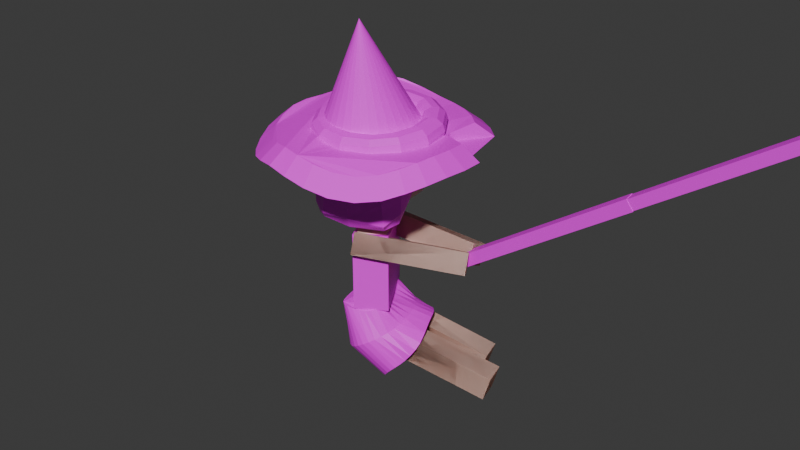 # Source: fisher.blend  (saved by Blender 4.4.32; exported with 4.5.12 LTS)
import bpy
from mathutils import Matrix  # noqa: F401  (used for matrix-valued properties, if any)

bpy.ops.wm.read_factory_settings(use_empty=True)
scene = bpy.context.scene
scene.name = 'Scene'

# ---- collections
col_collection = bpy.data.collections.new('Collection'); scene.collection.children.link(col_collection)
col_body = bpy.data.collections.new('body'); scene.collection.children.link(col_body)
col_fishing_rod = bpy.data.collections.new('fishing_rod'); scene.collection.children.link(col_fishing_rod)
col_clothes = bpy.data.collections.new('clothes'); scene.collection.children.link(col_clothes)
col_hat = bpy.data.collections.new('hat'); col_clothes.children.link(col_hat)

# ---- images (referenced by path relative to the original .blend; pixels are not part of the script)
import os
ASSET_DIR = os.environ.get("B2B_ASSET_DIR", "")  # directory of the original .blend (textures are referenced by path, not embedded)
HERE = os.path.dirname(os.path.abspath(__file__))  # packed textures are extracted next to this script under _unpacked/

def load_image(name, relpath, width, height, colorspace="sRGB"):
    """Load a texture the original file referenced (path relative to the .blend, or extracted next to this script)."""
    p = next((c for c in (os.path.join(HERE, relpath), os.path.join(ASSET_DIR, relpath)) if relpath and os.path.exists(c)), "")
    if p:
        img = bpy.data.images.load(p, check_existing=True)
        img.name = name
    else:  # same state as the original file: an image datablock whose file is absent (Cycles renders it pink)
        img = bpy.data.images.new(name, width, height)
        img.source = "FILE"
        img.filepath = "//" + (relpath or name)
    img.colorspace_settings.name = colorspace
    return img
img_brownhair_jpg = load_image('brownHair.jpg', 'brownHair.jpg', 1024, 1024, 'sRGB')
img_woodtex_jpeg = load_image('woodTex.jpeg', 'woodTex.jpeg', 1024, 1024, 'sRGB')
img_greencloth_jpg = load_image('greenCloth.jpg', 'greenCloth.jpg', 1024, 1024, 'sRGB')
img_browncloth_jpg = load_image('brownCloth.jpg', 'brownCloth.jpg', 1024, 1024, 'sRGB')

# ---- materials (node trees are filled in below, after node groups)
mat_skin = bpy.data.materials.new('skin')
mat_brownhair = bpy.data.materials.new('brownHair')
mat_wood = bpy.data.materials.new('wood')
mat_greencloth = bpy.data.materials.new('greenCloth')
mat_browncloth = bpy.data.materials.new('brownCloth')

# ---- material node trees
mat_skin.use_nodes = True; mat_skin.node_tree.nodes.clear()
_N = mat_skin.node_tree.nodes; _L = mat_skin.node_tree.links
n0 = _N.new('ShaderNodeBsdfPrincipled'); n0.name = 'Principled BSDF'; n0.location = (10, 300)
n0.inputs[0].default_value = (0.8469, 0.5972, 0.5089, 1.0)
n1 = _N.new('ShaderNodeOutputMaterial'); n1.name = 'Material Output'; n1.location = (300, 300)
_L.new(n0.outputs[0], n1.inputs[0])
n1.is_active_output = True
mat_brownhair.use_nodes = True; mat_brownhair.node_tree.nodes.clear()
_N = mat_brownhair.node_tree.nodes; _L = mat_brownhair.node_tree.links
n0 = _N.new('ShaderNodeBsdfPrincipled'); n0.name = 'Principled BSDF'; n0.location = (10, 300)
n1 = _N.new('ShaderNodeOutputMaterial'); n1.name = 'Material Output'; n1.location = (300, 300)
n2 = _N.new('ShaderNodeTexImage'); n2.name = 'Image Texture'; n2.location = (-280, 275)
n2.image = img_brownhair_jpg
_L.new(n0.outputs[0], n1.inputs[0])
_L.new(n2.outputs[0], n0.inputs[0])
n1.is_active_output = True
mat_wood.use_nodes = True; mat_wood.node_tree.nodes.clear()
_N = mat_wood.node_tree.nodes; _L = mat_wood.node_tree.links
n0 = _N.new('ShaderNodeBsdfPrincipled'); n0.name = 'Principled BSDF'; n0.location = (10, 300)
n1 = _N.new('ShaderNodeOutputMaterial'); n1.name = 'Material Output'; n1.location = (300, 300)
n2 = _N.new('ShaderNodeTexImage'); n2.name = 'Image Texture'; n2.location = (-280, 275)
n2.image = img_woodtex_jpeg
_L.new(n0.outputs[0], n1.inputs[0])
_L.new(n2.outputs[0], n0.inputs[0])
n1.is_active_output = True
mat_greencloth.use_nodes = True; mat_greencloth.node_tree.nodes.clear()
_N = mat_greencloth.node_tree.nodes; _L = mat_greencloth.node_tree.links
n0 = _N.new('ShaderNodeBsdfPrincipled'); n0.name = 'Principled BSDF'; n0.location = (10, 300)
n1 = _N.new('ShaderNodeOutputMaterial'); n1.name = 'Material Output'; n1.location = (300, 300)
n2 = _N.new('ShaderNodeTexImage'); n2.name = 'Image Texture'; n2.location = (-280, 275)
n2.image = img_greencloth_jpg
_L.new(n0.outputs[0], n1.inputs[0])
_L.new(n2.outputs[0], n0.inputs[0])
n1.is_active_output = True
mat_browncloth.use_nodes = True; mat_browncloth.node_tree.nodes.clear()
_N = mat_browncloth.node_tree.nodes; _L = mat_browncloth.node_tree.links
n0 = _N.new('ShaderNodeBsdfPrincipled'); n0.name = 'Principled BSDF'; n0.location = (10, 300)
n1 = _N.new('ShaderNodeOutputMaterial'); n1.name = 'Material Output'; n1.location = (300, 300)
n2 = _N.new('ShaderNodeTexImage'); n2.name = 'Image Texture'; n2.location = (-280, 275)
n2.image = img_browncloth_jpg
_L.new(n0.outputs[0], n1.inputs[0])
_L.new(n2.outputs[0], n0.inputs[0])
n1.is_active_output = True

# ---- world
world_world = bpy.data.worlds.new('World'); scene.world = world_world
world_world.use_nodes = True; world_world.node_tree.nodes.clear()
_N = world_world.node_tree.nodes; _L = world_world.node_tree.links
n0 = _N.new('ShaderNodeOutputWorld'); n0.name = 'World Output'; n0.location = (300, 300)
n1 = _N.new('ShaderNodeBackground'); n1.name = 'Background'; n1.location = (10, 300)
n1.inputs[0].default_value = (0.05088, 0.05088, 0.05088, 1.0)
_L.new(n1.outputs[0], n0.inputs[0])
n0.is_active_output = True
world_world.color = (0.05088, 0.05088, 0.05088)
world_world.sun_shadow_jitter_overblur = 0.0

# ---- cameras
cam_camera = bpy.data.cameras.new('Camera')
cam_camera.clip_end = 100.0
cam_camera.ortho_scale = 7.314

# ---- meshes
me_cube_025 = bpy.data.meshes.new('Cube.025')
me_cube_025.from_pydata([(-1.0, -1.0, -1.0), (-1.0, -1.0, 1.0), (-1.0, 1.0, -1.0), (-1.0, 1.0, 1.0), (1.0, -1.0, -1.0), (1.0, -1.0, 1.0), (1.0, 1.0, -1.0), (1.0, 1.0, 1.0)], [], [(0, 1, 3, 2), (2, 3, 7, 6), (6, 7, 5, 4), (4, 5, 1, 0), (2, 6, 4, 0), (7, 3, 1, 5)])
_uv = me_cube_025.uv_layers.new(name='UVMap')
_uv.uv.foreach_set('vector', [0.375, 0.0, 0.625, 0.0, 0.625, 0.25, 0.375, 0.25, 0.375, 0.25, 0.625, 0.25, 0.625, 0.5, 0.375, 0.5, 0.375, 0.5, 0.625, 0.5, 0.625, 0.75, 0.375, 0.75, 0.375, 0.75, 0.625, 0.75, 0.625, 1.0, 0.375, 1.0, 0.125, 0.5, 0.375, 0.5, 0.375, 0.75, 0.125, 0.75, 0.625, 0.5, 0.875, 0.5, 0.875, 0.75, 0.625, 0.75])
me_cube_025.materials.append(mat_skin)
me_cube_025.update()
me_cube_030 = bpy.data.meshes.new('Cube.030')
me_cube_030.from_pydata([(-1.0, -1.0, -1.0), (-1.0, -1.0, 1.0), (-1.0, 1.0, -1.0), (-1.0, 1.0, 1.0), (1.0, -1.0, -1.0), (1.0, -1.0, 1.0), (1.0, 1.0, -1.0), (1.0, 1.0, 1.0)], [], [(0, 1, 3, 2), (2, 3, 7, 6), (6, 7, 5, 4), (4, 5, 1, 0), (2, 6, 4, 0), (7, 3, 1, 5)])
_uv = me_cube_030.uv_layers.new(name='UVMap')
_uv.uv.foreach_set('vector', [0.375, 0.0, 0.625, 0.0, 0.625, 0.25, 0.375, 0.25, 0.375, 0.25, 0.625, 0.25, 0.625, 0.5, 0.375, 0.5, 0.375, 0.5, 0.625, 0.5, 0.625, 0.75, 0.375, 0.75, 0.375, 0.75, 0.625, 0.75, 0.625, 1.0, 0.375, 1.0, 0.125, 0.5, 0.375, 0.5, 0.375, 0.75, 0.125, 0.75, 0.625, 0.5, 0.875, 0.5, 0.875, 0.75, 0.625, 0.75])
me_cube_030.materials.append(mat_skin)
me_cube_030.update()
me_cube_029 = bpy.data.meshes.new('Cube.029')
me_cube_029.from_pydata([(-0.2071, -0.1783, -1.939), (-0.2071, -0.1783, 0.06145), (-0.2071, 0.2217, -1.939), (-0.2071, 0.2217, 0.06145), (0.1929, -0.1783, -1.939), (0.1929, -0.1783, 0.06145), (0.1929, 0.2217, -1.939), (0.1929, 0.2217, 0.06145), (0.1929, -0.1783, -1.939), (0.1929, -0.1783, 0.06145), (0.1929, 0.2217, -1.939), (0.1929, 0.2217, 0.06145), (-0.2071, -0.1783, -1.939), (-0.2071, -0.1783, 0.06145), (-0.2071, 0.2217, -1.939), (-0.2071, 0.2217, 0.06145), (0.1929, -0.1783, -1.939), (0.1929, -0.1783, 0.06145), (0.1929, 0.2217, -1.939), (0.1929, 0.2217, 0.06145), (-0.2071, -0.1783, -1.939), (-0.2071, -0.1783, 0.06145), (-0.2071, 0.2217, -1.939), (-0.2071, 0.2217, 0.06145), (-0.2071, -0.1783, -1.939), (-0.2071, -0.1783, 0.06145), (-0.2071, 0.2217, -1.939), (-0.2071, 0.2217, 0.06145), (0.1929, -0.1783, -1.939), (0.1929, -0.1783, 0.06145), (0.1929, 0.2217, -1.939), (0.1929, 0.2217, 0.06145)], [], [(0, 2, 3, 1), (2, 6, 7, 3), (6, 4, 5, 7), (4, 0, 1, 5), (2, 0, 4, 6), (7, 5, 1, 3), (8, 9, 11, 10), (10, 11, 15, 14), (14, 15, 13, 12), (12, 13, 9, 8), (10, 14, 12, 8), (15, 11, 9, 13), (16, 17, 19, 18), (18, 19, 23, 22), (22, 23, 21, 20), (20, 21, 17, 16), (18, 22, 20, 16), (23, 19, 17, 21), (24, 26, 27, 25), (26, 30, 31, 27), (30, 28, 29, 31), (28, 24, 25, 29), (26, 24, 28, 30), (31, 29, 25, 27)])
_uv = me_cube_029.uv_layers.new(name='UVMap')
_uv.uv.foreach_set('vector', [0.375, 0.0, 0.375, 0.25, 0.625, 0.25, 0.625, 0.0, 0.375, 0.25, 0.375, 0.5, 0.625, 0.5, 0.625, 0.25, 0.375, 0.5, 0.375, 0.75, 0.625, 0.75, 0.625, 0.5, 0.375, 0.75, 0.375, 1.0, 0.625, 1.0, 0.625, 0.75, 0.125, 0.5, 0.125, 0.75, 0.375, 0.75, 0.375, 0.5, 0.625, 0.5, 0.625, 0.75, 0.875, 0.75, 0.875, 0.5, 0.375, 0.0, 0.625, 0.0, 0.625, 0.25, 0.375, 0.25, 0.375, 0.25, 0.625, 0.25, 0.625, 0.5, 0.375, 0.5, 0.375, 0.5, 0.625, 0.5, 0.625, 0.75, 0.375, 0.75, 0.375, 0.75, 0.625, 0.75, 0.625, 1.0, 0.375, 1.0, 0.125, 0.5, 0.375, 0.5, 0.375, 0.75, 0.125, 0.75, 0.625, 0.5, 0.875, 0.5, 0.875, 0.75, 0.625, 0.75, 0.375, 0.0, 0.625, 0.0, 0.625, 0.25, 0.375, 0.25, 0.375, 0.25, 0.625, 0.25, 0.625, 0.5, 0.375, 0.5, 0.375, 0.5, 0.625, 0.5, 0.625, 0.75, 0.375, 0.75, 0.375, 0.75, 0.625, 0.75, 0.625, 1.0, 0.375, 1.0, 0.125, 0.5, 0.375, 0.5, 0.375, 0.75, 0.125, 0.75, 0.625, 0.5, 0.875, 0.5, 0.875, 0.75, 0.625, 0.75, 0.375, 0.0, 0.375, 0.25, 0.625, 0.25, 0.625, 0.0, 0.375, 0.25, 0.375, 0.5, 0.625, 0.5, 0.625, 0.25, 0.375, 0.5, 0.375, 0.75, 0.625, 0.75, 0.625, 0.5, 0.375, 0.75, 0.375, 1.0, 0.625, 1.0, 0.625, 0.75, 0.125, 0.5, 0.125, 0.75, 0.375, 0.75, 0.375, 0.5, 0.625, 0.5, 0.625, 0.75, 0.875, 0.75, 0.875, 0.5])
me_cube_029.materials.append(mat_skin)
me_cube_029.update()
me_cube_027 = bpy.data.meshes.new('Cube.027')
me_cube_027.from_pydata([(-0.1773, -0.2229, -2.017), (-0.1773, -0.2229, -0.01688), (-0.1773, 0.1771, -2.017), (-0.1773, 0.1771, -0.01688), (0.2227, -0.2229, -2.017), (0.2227, -0.2229, -0.01688), (0.2227, 0.1771, -2.017), (0.2227, 0.1771, -0.01688), (0.2227, -0.2229, -2.017), (0.2227, -0.2229, -0.01688), (0.2227, 0.1771, -2.017), (0.2227, 0.1771, -0.01688), (-0.1773, -0.2229, -2.017), (-0.1773, -0.2229, -0.01688), (-0.1773, 0.1771, -2.017), (-0.1773, 0.1771, -0.01688), (0.2227, -0.2229, -2.017), (0.2227, -0.2229, -0.01688), (0.2227, 0.1771, -2.017), (0.2227, 0.1771, -0.01688), (-0.1773, -0.2229, -2.017), (-0.1773, -0.2229, -0.01688), (-0.1773, 0.1771, -2.017), (-0.1773, 0.1771, -0.01688), (-0.1773, -0.2229, -2.017), (-0.1773, -0.2229, -0.01688), (-0.1773, 0.1771, -2.017), (-0.1773, 0.1771, -0.01688), (0.2227, -0.2229, -2.017), (0.2227, -0.2229, -0.01688), (0.2227, 0.1771, -2.017), (0.2227, 0.1771, -0.01688)], [], [(0, 2, 3, 1), (2, 6, 7, 3), (6, 4, 5, 7), (4, 0, 1, 5), (2, 0, 4, 6), (7, 5, 1, 3), (8, 9, 11, 10), (10, 11, 15, 14), (14, 15, 13, 12), (12, 13, 9, 8), (10, 14, 12, 8), (15, 11, 9, 13), (16, 17, 19, 18), (18, 19, 23, 22), (22, 23, 21, 20), (20, 21, 17, 16), (18, 22, 20, 16), (23, 19, 17, 21), (24, 26, 27, 25), (26, 30, 31, 27), (30, 28, 29, 31), (28, 24, 25, 29), (26, 24, 28, 30), (31, 29, 25, 27)])
_uv = me_cube_027.uv_layers.new(name='UVMap')
_uv.uv.foreach_set('vector', [0.375, 0.0, 0.375, 0.25, 0.625, 0.25, 0.625, 0.0, 0.375, 0.25, 0.375, 0.5, 0.625, 0.5, 0.625, 0.25, 0.375, 0.5, 0.375, 0.75, 0.625, 0.75, 0.625, 0.5, 0.375, 0.75, 0.375, 1.0, 0.625, 1.0, 0.625, 0.75, 0.125, 0.5, 0.125, 0.75, 0.375, 0.75, 0.375, 0.5, 0.625, 0.5, 0.625, 0.75, 0.875, 0.75, 0.875, 0.5, 0.375, 0.0, 0.625, 0.0, 0.625, 0.25, 0.375, 0.25, 0.375, 0.25, 0.625, 0.25, 0.625, 0.5, 0.375, 0.5, 0.375, 0.5, 0.625, 0.5, 0.625, 0.75, 0.375, 0.75, 0.375, 0.75, 0.625, 0.75, 0.625, 1.0, 0.375, 1.0, 0.125, 0.5, 0.375, 0.5, 0.375, 0.75, 0.125, 0.75, 0.625, 0.5, 0.875, 0.5, 0.875, 0.75, 0.625, 0.75, 0.375, 0.0, 0.625, 0.0, 0.625, 0.25, 0.375, 0.25, 0.375, 0.25, 0.625, 0.25, 0.625, 0.5, 0.375, 0.5, 0.375, 0.5, 0.625, 0.5, 0.625, 0.75, 0.375, 0.75, 0.375, 0.75, 0.625, 0.75, 0.625, 1.0, 0.375, 1.0, 0.125, 0.5, 0.375, 0.5, 0.375, 0.75, 0.125, 0.75, 0.625, 0.5, 0.875, 0.5, 0.875, 0.75, 0.625, 0.75, 0.375, 0.0, 0.375, 0.25, 0.625, 0.25, 0.625, 0.0, 0.375, 0.25, 0.375, 0.5, 0.625, 0.5, 0.625, 0.25, 0.375, 0.5, 0.375, 0.75, 0.625, 0.75, 0.625, 0.5, 0.375, 0.75, 0.375, 1.0, 0.625, 1.0, 0.625, 0.75, 0.125, 0.5, 0.125, 0.75, 0.375, 0.75, 0.375, 0.5, 0.625, 0.5, 0.625, 0.75, 0.875, 0.75, 0.875, 0.5])
me_cube_027.materials.append(mat_skin)
me_cube_027.update()
me_cube_031 = bpy.data.meshes.new('Cube.031')
me_cube_031.from_pydata([(-1.0, -1.0, -1.0), (-1.0, -1.0, 1.0), (-1.0, 1.0, -1.0), (-1.0, 1.0, 1.0), (1.0, -1.0, -1.0), (1.0, -1.0, 1.0), (1.0, 1.0, -1.0), (1.0, 1.0, 1.0)], [], [(0, 1, 3, 2), (2, 3, 7, 6), (6, 7, 5, 4), (4, 5, 1, 0), (2, 6, 4, 0), (7, 3, 1, 5)])
_uv = me_cube_031.uv_layers.new(name='UVMap')
_uv.uv.foreach_set('vector', [0.375, 0.0, 0.625, 0.0, 0.625, 0.25, 0.375, 0.25, 0.375, 0.25, 0.625, 0.25, 0.625, 0.5, 0.375, 0.5, 0.375, 0.5, 0.625, 0.5, 0.625, 0.75, 0.375, 0.75, 0.375, 0.75, 0.625, 0.75, 0.625, 1.0, 0.375, 1.0, 0.125, 0.5, 0.375, 0.5, 0.375, 0.75, 0.125, 0.75, 0.625, 0.5, 0.875, 0.5, 0.875, 0.75, 0.625, 0.75])
me_cube_031.materials.append(mat_skin)
me_cube_031.update()
me_cube_028 = bpy.data.meshes.new('Cube.028')
me_cube_028.from_pydata([(-0.2577, -1.637, -1.23), (-0.2577, 0.1012, -0.2405), (-0.2577, -1.835, -0.8822), (-0.2577, -0.09667, 0.1071), (0.1423, -1.637, -1.23), (0.1423, 0.1012, -0.2405), (0.1423, -1.835, -0.8822), (0.1423, -0.09667, 0.1071), (0.1423, -1.637, -1.23), (0.1423, 0.1012, -0.2405), (0.1423, -1.835, -0.8822), (0.1423, -0.09667, 0.1071), (-0.2577, -1.637, -1.23), (-0.2577, 0.1012, -0.2405), (-0.2577, -1.835, -0.8822), (-0.2577, -0.09667, 0.1071), (0.1423, -1.637, -1.23), (0.1423, 0.1012, -0.2405), (0.1423, -1.835, -0.8822), (0.1423, -0.09667, 0.1071), (-0.2577, -1.637, -1.23), (-0.2577, 0.1012, -0.2405), (-0.2577, -1.835, -0.8822), (-0.2577, -0.09667, 0.1071), (-0.2577, -1.637, -1.23), (-0.2577, 0.1012, -0.2405), (-0.2577, -1.835, -0.8822), (-0.2577, -0.09667, 0.1071), (0.1423, -1.637, -1.23), (0.1423, 0.1012, -0.2405), (0.1423, -1.835, -0.8822), (0.1423, -0.09667, 0.1071)], [], [(0, 1, 3, 2), (2, 3, 7, 6), (6, 7, 5, 4), (4, 5, 1, 0), (2, 6, 4, 0), (7, 3, 1, 5), (8, 10, 11, 9), (10, 14, 15, 11), (14, 12, 13, 15), (12, 8, 9, 13), (10, 8, 12, 14), (15, 13, 9, 11), (16, 18, 19, 17), (18, 22, 23, 19), (22, 20, 21, 23), (20, 16, 17, 21), (18, 16, 20, 22), (23, 21, 17, 19), (24, 25, 27, 26), (26, 27, 31, 30), (30, 31, 29, 28), (28, 29, 25, 24), (26, 30, 28, 24), (31, 27, 25, 29)])
_uv = me_cube_028.uv_layers.new(name='UVMap')
_uv.uv.foreach_set('vector', [0.375, 0.0, 0.625, 0.0, 0.625, 0.25, 0.375, 0.25, 0.375, 0.25, 0.625, 0.25, 0.625, 0.5, 0.375, 0.5, 0.375, 0.5, 0.625, 0.5, 0.625, 0.75, 0.375, 0.75, 0.375, 0.75, 0.625, 0.75, 0.625, 1.0, 0.375, 1.0, 0.125, 0.5, 0.375, 0.5, 0.375, 0.75, 0.125, 0.75, 0.625, 0.5, 0.875, 0.5, 0.875, 0.75, 0.625, 0.75, 0.375, 0.0, 0.375, 0.25, 0.625, 0.25, 0.625, 0.0, 0.375, 0.25, 0.375, 0.5, 0.625, 0.5, 0.625, 0.25, 0.375, 0.5, 0.375, 0.75, 0.625, 0.75, 0.625, 0.5, 0.375, 0.75, 0.375, 1.0, 0.625, 1.0, 0.625, 0.75, 0.125, 0.5, 0.125, 0.75, 0.375, 0.75, 0.375, 0.5, 0.625, 0.5, 0.625, 0.75, 0.875, 0.75, 0.875, 0.5, 0.375, 0.0, 0.375, 0.25, 0.625, 0.25, 0.625, 0.0, 0.375, 0.25, 0.375, 0.5, 0.625, 0.5, 0.625, 0.25, 0.375, 0.5, 0.375, 0.75, 0.625, 0.75, 0.625, 0.5, 0.375, 0.75, 0.375, 1.0, 0.625, 1.0, 0.625, 0.75, 0.125, 0.5, 0.125, 0.75, 0.375, 0.75, 0.375, 0.5, 0.625, 0.5, 0.625, 0.75, 0.875, 0.75, 0.875, 0.5, 0.375, 0.0, 0.625, 0.0, 0.625, 0.25, 0.375, 0.25, 0.375, 0.25, 0.625, 0.25, 0.625, 0.5, 0.375, 0.5, 0.375, 0.5, 0.625, 0.5, 0.625, 0.75, 0.375, 0.75, 0.375, 0.75, 0.625, 0.75, 0.625, 1.0, 0.375, 1.0, 0.125, 0.5, 0.375, 0.5, 0.375, 0.75, 0.125, 0.75, 0.625, 0.5, 0.875, 0.5, 0.875, 0.75, 0.625, 0.75])
me_cube_028.materials.append(mat_skin)
me_cube_028.update()
me_cube_021 = bpy.data.meshes.new('Cube.021')
me_cube_021.from_pydata([(-0.2201, 0.2084, -2.0), (-0.2201, 0.2084, 0.0004985), (-0.2201, -0.1916, -2.0), (-0.2201, -0.1916, 0.0004985), (0.1799, 0.2084, -2.0), (0.1799, 0.2084, 0.0004985), (0.1799, -0.1916, -2.0), (0.1799, -0.1916, 0.0004985), (0.1799, 0.2084, -2.0), (0.1799, 0.2084, 0.0004985), (0.1799, -0.1916, -2.0), (0.1799, -0.1916, 0.0004985), (-0.2201, 0.2084, -2.0), (-0.2201, 0.2084, 0.0004985), (-0.2201, -0.1916, -2.0), (-0.2201, -0.1916, 0.0004985), (0.1799, 0.2084, -2.0), (0.1799, 0.2084, 0.0004985), (0.1799, -0.1916, -2.0), (0.1799, -0.1916, 0.0004985), (-0.2201, 0.2084, -2.0), (-0.2201, 0.2084, 0.0004985), (-0.2201, -0.1916, -2.0), (-0.2201, -0.1916, 0.0004985), (-0.2201, 0.2084, -2.0), (-0.2201, 0.2084, 0.0004985), (-0.2201, -0.1916, -2.0), (-0.2201, -0.1916, 0.0004985), (0.1799, 0.2084, -2.0), (0.1799, 0.2084, 0.0004985), (0.1799, -0.1916, -2.0), (0.1799, -0.1916, 0.0004985)], [], [(0, 1, 3, 2), (2, 3, 7, 6), (6, 7, 5, 4), (4, 5, 1, 0), (2, 6, 4, 0), (7, 3, 1, 5), (8, 10, 11, 9), (10, 14, 15, 11), (14, 12, 13, 15), (12, 8, 9, 13), (10, 8, 12, 14), (15, 13, 9, 11), (16, 18, 19, 17), (18, 22, 23, 19), (22, 20, 21, 23), (20, 16, 17, 21), (18, 16, 20, 22), (23, 21, 17, 19), (24, 25, 27, 26), (26, 27, 31, 30), (30, 31, 29, 28), (28, 29, 25, 24), (26, 30, 28, 24), (31, 27, 25, 29)])
_uv = me_cube_021.uv_layers.new(name='UVMap')
_uv.uv.foreach_set('vector', [0.375, 0.0, 0.625, 0.0, 0.625, 0.25, 0.375, 0.25, 0.375, 0.25, 0.625, 0.25, 0.625, 0.5, 0.375, 0.5, 0.375, 0.5, 0.625, 0.5, 0.625, 0.75, 0.375, 0.75, 0.375, 0.75, 0.625, 0.75, 0.625, 1.0, 0.375, 1.0, 0.125, 0.5, 0.375, 0.5, 0.375, 0.75, 0.125, 0.75, 0.625, 0.5, 0.875, 0.5, 0.875, 0.75, 0.625, 0.75, 0.375, 0.0, 0.375, 0.25, 0.625, 0.25, 0.625, 0.0, 0.375, 0.25, 0.375, 0.5, 0.625, 0.5, 0.625, 0.25, 0.375, 0.5, 0.375, 0.75, 0.625, 0.75, 0.625, 0.5, 0.375, 0.75, 0.375, 1.0, 0.625, 1.0, 0.625, 0.75, 0.125, 0.5, 0.125, 0.75, 0.375, 0.75, 0.375, 0.5, 0.625, 0.5, 0.625, 0.75, 0.875, 0.75, 0.875, 0.5, 0.375, 0.0, 0.375, 0.25, 0.625, 0.25, 0.625, 0.0, 0.375, 0.25, 0.375, 0.5, 0.625, 0.5, 0.625, 0.25, 0.375, 0.5, 0.375, 0.75, 0.625, 0.75, 0.625, 0.5, 0.375, 0.75, 0.375, 1.0, 0.625, 1.0, 0.625, 0.75, 0.125, 0.5, 0.125, 0.75, 0.375, 0.75, 0.375, 0.5, 0.625, 0.5, 0.625, 0.75, 0.875, 0.75, 0.875, 0.5, 0.375, 0.0, 0.625, 0.0, 0.625, 0.25, 0.375, 0.25, 0.375, 0.25, 0.625, 0.25, 0.625, 0.5, 0.375, 0.5, 0.375, 0.5, 0.625, 0.5, 0.625, 0.75, 0.375, 0.75, 0.375, 0.75, 0.625, 0.75, 0.625, 1.0, 0.375, 1.0, 0.125, 0.5, 0.375, 0.5, 0.375, 0.75, 0.125, 0.75, 0.625, 0.5, 0.875, 0.5, 0.875, 0.75, 0.625, 0.75])
me_cube_021.materials.append(mat_skin)
me_cube_021.update()
me_torus = bpy.data.meshes.new('Torus')
me_torus.from_pydata([(1.135, -0.07467, -0.09214), (0.6365, -0.07749, -0.09214), (0.6635, -0.0669, -0.2171), (0.7423, -0.04589, -0.3087), (0.8587, -0.03171, -0.3421), (0.9872, -0.03746, -0.3087), (1.091, -0.05773, -0.2171), (0.9244, 0.5913, -0.008437), (0.6141, 0.3377, -0.1285), (0.6337, 0.4053, -0.2517), (0.6824, 0.4903, -0.3055), (0.726, 0.5901, -0.3078), (0.784, 0.6843, -0.2767), (0.8678, 0.6796, -0.2264), (0.7842, 0.8374, -0.04937), (0.5325, 0.4919, -0.1908), (0.5617, 0.5093, -0.327), (0.6164, 0.5746, -0.4053), (0.6785, 0.6595, -0.3994), (0.7333, 0.7517, -0.3401), (0.7755, 0.8207, -0.2514), (0.4051, 0.9631, 0.02282), (0.2737, 0.5976, -0.07869), (0.3123, 0.5717, -0.263), (0.3487, 0.6178, -0.3503), (0.3804, 0.7144, -0.3347), (0.3999, 0.8343, -0.2505), (0.406, 0.9269, -0.1165), (-0.1131, 0.9918, 0.1278), (0.01524, 0.6534, -0.1245), (0.1017, 0.6476, -0.504), (0.1313, 0.6987, -0.7549), (0.1093, 0.7833, -0.7808), (0.05141, 0.8668, -0.5633), (-0.04337, 0.9436, -0.1731), (-0.6289, 1.022, -0.02118), (-0.1214, 0.5628, -0.9179), (-0.0683, 0.5575, -1.429), (-0.1541, 0.6764, -1.625), (-0.2759, 0.8344, -1.619), (-0.3883, 0.9601, -1.421), (-0.5157, 1.028, -0.8432), (-1.052, 0.7443, -0.06051), (-0.4034, 0.4863, -1.293), (-0.5194, 0.7145, -1.795), (-0.6626, 0.8203, -1.802), (-0.7763, 0.8446, -1.697), (-0.8859, 0.8572, -1.424), (-0.9995, 0.8078, -0.695), (-1.222, 0.2801, -0.05745), (-0.6745, 0.3233, -0.8738), (-0.7119, 0.5503, -1.8), (-0.8193, 0.6145, -1.729), (-0.947, 0.6126, -1.68), (-1.066, 0.5582, -1.54), (-1.176, 0.4005, -0.6645), (-1.228, -0.2545, -0.1851), (-0.7102, -0.03522, -0.8359), (-0.7435, 0.002795, -1.525), (-0.8516, -0.05746, -1.624), (-0.9785, -0.05643, -1.738), (-1.1, -0.1034, -1.516), (-1.179, -0.1398, -1.009), (-0.9955, -0.7804, -0.2072), (-0.6026, -0.4997, -0.3373), (-0.6483, -0.5805, -1.536), (-0.7293, -0.7175, -1.703), (-0.8201, -0.7966, -1.704), (-0.9109, -0.8552, -1.572), (-0.9686, -0.8348, -1.028), (-0.6507, -1.099, -0.1263), (-0.3983, -0.6812, -0.251), (-0.4367, -0.7808, -1.065), (-0.503, -0.9086, -1.56), (-0.5748, -1.017, -1.577), (-0.6327, -1.098, -1.305), (-0.6557, -1.11, -0.6712), (-0.1092, -1.188, -0.2295), (-0.07789, -0.7401, -0.2785), (-0.07863, -0.7725, -0.6746), (-0.07201, -0.8613, -0.9692), (-0.07143, -0.9749, -1.063), (-0.08511, -1.075, -0.9352), (-0.09933, -1.142, -0.6174), (0.3862, -1.188, -0.01151), (0.2332, -0.7126, -0.06366), (0.2475, -0.7426, -0.279), (0.2799, -0.825, -0.4324), (0.3197, -0.9379, -0.4438), (0.3557, -1.054, -0.33), (0.379, -1.149, -0.1706), (0.8332, -0.9311, -0.08907), (0.496, -0.5614, -0.09127), (0.5193, -0.5857, -0.2562), (0.5794, -0.6544, -0.387), (0.6624, -0.7478, -0.4382), (0.7467, -0.8402, -0.387), (0.8093, -0.9072, -0.256), (1.126, -0.5195, -0.02346), (0.6206, -0.3492, -0.08321), (0.657, -0.3589, -0.2238), (0.7545, -0.3866, -0.3171), (0.8816, -0.4286, -0.3379), (1.007, -0.4716, -0.2789), (1.095, -0.506, -0.1638)], [], [(1, 8, 9, 2), (2, 9, 10, 3), (3, 10, 11, 4), (4, 11, 12, 5), (5, 12, 13, 6), (6, 13, 7, 0), (8, 15, 16, 9), (9, 16, 17, 10), (10, 17, 18, 11), (11, 18, 19, 12), (12, 19, 20, 13), (13, 20, 14, 7), (15, 22, 23, 16), (16, 23, 24, 17), (17, 24, 25, 18), (18, 25, 26, 19), (19, 26, 27, 20), (20, 27, 21, 14), (22, 29, 30, 23), (23, 30, 31, 24), (24, 31, 32, 25), (25, 32, 33, 26), (26, 33, 34, 27), (27, 34, 28, 21), (29, 36, 37, 30), (30, 37, 38, 31), (31, 38, 39, 32), (32, 39, 40, 33), (33, 40, 41, 34), (34, 41, 35, 28), (36, 43, 44, 37), (37, 44, 45, 38), (38, 45, 46, 39), (39, 46, 47, 40), (40, 47, 48, 41), (41, 48, 42, 35), (43, 50, 51, 44), (44, 51, 52, 45), (45, 52, 53, 46), (46, 53, 54, 47), (47, 54, 55, 48), (48, 55, 49, 42), (50, 57, 58, 51), (51, 58, 59, 52), (52, 59, 60, 53), (53, 60, 61, 54), (54, 61, 62, 55), (55, 62, 56, 49), (57, 64, 65, 58), (58, 65, 66, 59), (59, 66, 67, 60), (60, 67, 68, 61), (61, 68, 69, 62), (62, 69, 63, 56), (64, 71, 72, 65), (65, 72, 73, 66), (66, 73, 74, 67), (67, 74, 75, 68), (68, 75, 76, 69), (69, 76, 70, 63), (71, 78, 79, 72), (72, 79, 80, 73), (73, 80, 81, 74), (74, 81, 82, 75), (75, 82, 83, 76), (76, 83, 77, 70), (78, 85, 86, 79), (79, 86, 87, 80), (80, 87, 88, 81), (81, 88, 89, 82), (82, 89, 90, 83), (83, 90, 84, 77), (85, 92, 93, 86), (86, 93, 94, 87), (87, 94, 95, 88), (88, 95, 96, 89), (89, 96, 97, 90), (90, 97, 91, 84), (92, 99, 100, 93), (93, 100, 101, 94), (94, 101, 102, 95), (95, 102, 103, 96), (96, 103, 104, 97), (97, 104, 98, 91), (99, 1, 2, 100), (100, 2, 3, 101), (101, 3, 4, 102), (102, 4, 5, 103), (103, 5, 6, 104), (104, 6, 0, 98)])
_uv = me_torus.uv_layers.new(name='UVMap')
_uv.uv.foreach_set('vector', [0.5333, 2.22e-16, 0.6, 2.22e-16, 0.6, 0.08333, 0.5333, 0.08333, 0.5333, 0.08333, 0.6, 0.08333, 0.6, 0.1667, 0.5333, 0.1667, 0.5333, 0.1667, 0.6, 0.1667, 0.6, 0.25, 0.5333, 0.25, 0.5333, 0.25, 0.6, 0.25, 0.6, 0.3333, 0.5333, 0.3333, 0.5333, 0.3333, 0.6, 0.3333, 0.6, 0.4167, 0.5333, 0.4167, 0.5333, 0.4167, 0.6, 0.4167, 0.6, 0.5, 0.5333, 0.5, 0.6, 2.22e-16, 0.6667, 2.22e-16, 0.6667, 0.08333, 0.6, 0.08333, 0.6, 0.08333, 0.6667, 0.08333, 0.6667, 0.1667, 0.6, 0.1667, 0.6, 0.1667, 0.6667, 0.1667, 0.6667, 0.25, 0.6, 0.25, 0.6, 0.25, 0.6667, 0.25, 0.6667, 0.3333, 0.6, 0.3333, 0.6, 0.3333, 0.6667, 0.3333, 0.6667, 0.4167, 0.6, 0.4167, 0.6, 0.4167, 0.6667, 0.4167, 0.6667, 0.5, 0.6, 0.5, 0.6667, 2.22e-16, 0.7333, 2.22e-16, 0.7333, 0.08333, 0.6667, 0.08333, 0.6667, 0.08333, 0.7333, 0.08333, 0.7333, 0.1667, 0.6667, 0.1667, 0.6667, 0.1667, 0.7333, 0.1667, 0.7333, 0.25, 0.6667, 0.25, 0.6667, 0.25, 0.7333, 0.25, 0.7333, 0.3333, 0.6667, 0.3333, 0.6667, 0.3333, 0.7333, 0.3333, 0.7333, 0.4167, 0.6667, 0.4167, 0.6667, 0.4167, 0.7333, 0.4167, 0.7333, 0.5, 0.6667, 0.5, 0.7333, 2.22e-16, 0.8, 2.22e-16, 0.8, 0.08333, 0.7333, 0.08333, 0.7333, 0.08333, 0.8, 0.08333, 0.8, 0.1667, 0.7333, 0.1667, 0.7333, 0.1667, 0.8, 0.1667, 0.8, 0.25, 0.7333, 0.25, 0.7333, 0.25, 0.8, 0.25, 0.8, 0.3333, 0.7333, 0.3333, 0.7333, 0.3333, 0.8, 0.3333, 0.8, 0.4167, 0.7333, 0.4167, 0.7333, 0.4167, 0.8, 0.4167, 0.8, 0.5, 0.7333, 0.5, 0.8, 2.22e-16, 0.8667, 2.22e-16, 0.8667, 0.08333, 0.8, 0.08333, 0.8, 0.08333, 0.8667, 0.08333, 0.8667, 0.1667, 0.8, 0.1667, 0.8, 0.1667, 0.8667, 0.1667, 0.8667, 0.25, 0.8, 0.25, 0.8, 0.25, 0.8667, 0.25, 0.8667, 0.3333, 0.8, 0.3333, 0.8, 0.3333, 0.8667, 0.3333, 0.8667, 0.4167, 0.8, 0.4167, 0.8, 0.4167, 0.8667, 0.4167, 0.8667, 0.5, 0.8, 0.5, 0.8667, 2.22e-16, 0.9333, 2.22e-16, 0.9333, 0.08333, 0.8667, 0.08333, 0.8667, 0.08333, 0.9333, 0.08333, 0.9333, 0.1667, 0.8667, 0.1667, 0.8667, 0.1667, 0.9333, 0.1667, 0.9333, 0.25, 0.8667, 0.25, 0.8667, 0.25, 0.9333, 0.25, 0.9333, 0.3333, 0.8667, 0.3333, 0.8667, 0.3333, 0.9333, 0.3333, 0.9333, 0.4167, 0.8667, 0.4167, 0.8667, 0.4167, 0.9333, 0.4167, 0.9333, 0.5, 0.8667, 0.5, 0.9333, 2.22e-16, 1.0, 2.22e-16, 1.0, 0.08333, 0.9333, 0.08333, 0.9333, 0.08333, 1.0, 0.08333, 1.0, 0.1667, 0.9333, 0.1667, 0.9333, 0.1667, 1.0, 0.1667, 1.0, 0.25, 0.9333, 0.25, 0.9333, 0.25, 1.0, 0.25, 1.0, 0.3333, 0.9333, 0.3333, 0.9333, 0.3333, 1.0, 0.3333, 1.0, 0.4167, 0.9333, 0.4167, 0.9333, 0.4167, 1.0, 0.4167, 1.0, 0.5, 0.9333, 0.5, -1.11e-16, 2.22e-16, 0.06667, 2.22e-16, 0.06667, 0.08333, -1.11e-16, 0.08333, -1.11e-16, 0.08333, 0.06667, 0.08333, 0.06667, 0.1667, -1.11e-16, 0.1667, -1.11e-16, 0.1667, 0.06667, 0.1667, 0.06667, 0.25, -1.11e-16, 0.25, -1.11e-16, 0.25, 0.06667, 0.25, 0.06667, 0.3333, -1.11e-16, 0.3333, -1.11e-16, 0.3333, 0.06667, 0.3333, 0.06667, 0.4167, -1.11e-16, 0.4167, -1.11e-16, 0.4167, 0.06667, 0.4167, 0.06667, 0.5, -1.11e-16, 0.5, 0.06667, 2.22e-16, 0.1333, 2.22e-16, 0.1333, 0.08333, 0.06667, 0.08333, 0.06667, 0.08333, 0.1333, 0.08333, 0.1333, 0.1667, 0.06667, 0.1667, 0.06667, 0.1667, 0.1333, 0.1667, 0.1333, 0.25, 0.06667, 0.25, 0.06667, 0.25, 0.1333, 0.25, 0.1333, 0.3333, 0.06667, 0.3333, 0.06667, 0.3333, 0.1333, 0.3333, 0.1333, 0.4167, 0.06667, 0.4167, 0.06667, 0.4167, 0.1333, 0.4167, 0.1333, 0.5, 0.06667, 0.5, 0.1333, 2.22e-16, 0.2, 2.22e-16, 0.2, 0.08333, 0.1333, 0.08333, 0.1333, 0.08333, 0.2, 0.08333, 0.2, 0.1667, 0.1333, 0.1667, 0.1333, 0.1667, 0.2, 0.1667, 0.2, 0.25, 0.1333, 0.25, 0.1333, 0.25, 0.2, 0.25, 0.2, 0.3333, 0.1333, 0.3333, 0.1333, 0.3333, 0.2, 0.3333, 0.2, 0.4167, 0.1333, 0.4167, 0.1333, 0.4167, 0.2, 0.4167, 0.2, 0.5, 0.1333, 0.5, 0.2, 2.22e-16, 0.2667, 2.22e-16, 0.2667, 0.08333, 0.2, 0.08333, 0.2, 0.08333, 0.2667, 0.08333, 0.2667, 0.1667, 0.2, 0.1667, 0.2, 0.1667, 0.2667, 0.1667, 0.2667, 0.25, 0.2, 0.25, 0.2, 0.25, 0.2667, 0.25, 0.2667, 0.3333, 0.2, 0.3333, 0.2, 0.3333, 0.2667, 0.3333, 0.2667, 0.4167, 0.2, 0.4167, 0.2, 0.4167, 0.2667, 0.4167, 0.2667, 0.5, 0.2, 0.5, 0.2667, 2.22e-16, 0.3333, 2.22e-16, 0.3333, 0.08333, 0.2667, 0.08333, 0.2667, 0.08333, 0.3333, 0.08333, 0.3333, 0.1667, 0.2667, 0.1667, 0.2667, 0.1667, 0.3333, 0.1667, 0.3333, 0.25, 0.2667, 0.25, 0.2667, 0.25, 0.3333, 0.25, 0.3333, 0.3333, 0.2667, 0.3333, 0.2667, 0.3333, 0.3333, 0.3333, 0.3333, 0.4167, 0.2667, 0.4167, 0.2667, 0.4167, 0.3333, 0.4167, 0.3333, 0.5, 0.2667, 0.5, 0.3333, 2.22e-16, 0.4, 2.22e-16, 0.4, 0.08333, 0.3333, 0.08333, 0.3333, 0.08333, 0.4, 0.08333, 0.4, 0.1667, 0.3333, 0.1667, 0.3333, 0.1667, 0.4, 0.1667, 0.4, 0.25, 0.3333, 0.25, 0.3333, 0.25, 0.4, 0.25, 0.4, 0.3333, 0.3333, 0.3333, 0.3333, 0.3333, 0.4, 0.3333, 0.4, 0.4167, 0.3333, 0.4167, 0.3333, 0.4167, 0.4, 0.4167, 0.4, 0.5, 0.3333, 0.5, 0.4, 2.22e-16, 0.4667, 2.22e-16, 0.4667, 0.08333, 0.4, 0.08333, 0.4, 0.08333, 0.4667, 0.08333, 0.4667, 0.1667, 0.4, 0.1667, 0.4, 0.1667, 0.4667, 0.1667, 0.4667, 0.25, 0.4, 0.25, 0.4, 0.25, 0.4667, 0.25, 0.4667, 0.3333, 0.4, 0.3333, 0.4, 0.3333, 0.4667, 0.3333, 0.4667, 0.4167, 0.4, 0.4167, 0.4, 0.4167, 0.4667, 0.4167, 0.4667, 0.5, 0.4, 0.5, 0.4667, 2.22e-16, 0.5333, 2.22e-16, 0.5333, 0.08333, 0.4667, 0.08333, 0.4667, 0.08333, 0.5333, 0.08333, 0.5333, 0.1667, 0.4667, 0.1667, 0.4667, 0.1667, 0.5333, 0.1667, 0.5333, 0.25, 0.4667, 0.25, 0.4667, 0.25, 0.5333, 0.25, 0.5333, 0.3333, 0.4667, 0.3333, 0.4667, 0.3333, 0.5333, 0.3333, 0.5333, 0.4167, 0.4667, 0.4167, 0.4667, 0.4167, 0.5333, 0.4167, 0.5333, 0.5, 0.4667, 0.5])
me_torus.materials.append(mat_brownhair)
me_torus.update()
me_cube_033 = bpy.data.meshes.new('Cube.033')
me_cube_033.from_pydata([(-1.0, -1.0, -1.0), (-1.0, -1.0, 1.0), (-1.0, 1.0, -1.0), (-1.0, 1.0, 1.0), (1.0, -1.0, -1.0), (1.0, -1.0, 1.0), (1.0, 1.0, -1.0), (1.0, 1.0, 1.0)], [], [(0, 1, 3, 2), (2, 3, 7, 6), (6, 7, 5, 4), (4, 5, 1, 0), (2, 6, 4, 0), (7, 3, 1, 5)])
_uv = me_cube_033.uv_layers.new(name='UVMap')
_uv.uv.foreach_set('vector', [0.375, 0.0, 0.625, 0.0, 0.625, 0.25, 0.375, 0.25, 0.375, 0.25, 0.625, 0.25, 0.625, 0.5, 0.375, 0.5, 0.375, 0.5, 0.625, 0.5, 0.625, 0.75, 0.375, 0.75, 0.375, 0.75, 0.625, 0.75, 0.625, 1.0, 0.375, 1.0, 0.125, 0.5, 0.375, 0.5, 0.375, 0.75, 0.125, 0.75, 0.625, 0.5, 0.875, 0.5, 0.875, 0.75, 0.625, 0.75])
me_cube_033.materials.append(mat_wood)
me_cube_033.update()
me_cube_035 = bpy.data.meshes.new('Cube.035')
me_cube_035.from_pydata([(-1.0, -1.0, -1.0), (-1.0, -1.0, 1.0), (-1.0, 1.0, -1.0), (-1.0, 1.0, 1.0), (1.0, -1.0, -1.0), (1.0, -1.0, 1.0), (1.0, 1.0, -1.0), (1.0, 1.0, 1.0)], [], [(0, 1, 3, 2), (2, 3, 7, 6), (6, 7, 5, 4), (4, 5, 1, 0), (2, 6, 4, 0), (7, 3, 1, 5)])
_uv = me_cube_035.uv_layers.new(name='UVMap')
_uv.uv.foreach_set('vector', [0.375, 0.0, 0.625, 0.0, 0.625, 0.25, 0.375, 0.25, 0.375, 0.25, 0.625, 0.25, 0.625, 0.5, 0.375, 0.5, 0.375, 0.5, 0.625, 0.5, 0.625, 0.75, 0.375, 0.75, 0.375, 0.75, 0.625, 0.75, 0.625, 1.0, 0.375, 1.0, 0.125, 0.5, 0.375, 0.5, 0.375, 0.75, 0.125, 0.75, 0.625, 0.5, 0.875, 0.5, 0.875, 0.75, 0.625, 0.75])
me_cube_035.materials.append(mat_wood)
me_cube_035.update()
me_cube_034 = bpy.data.meshes.new('Cube.034')
me_cube_034.from_pydata([(-1.0, -1.0, -1.0), (-1.0, -1.0, 1.0), (-1.0, 1.0, -1.0), (-1.0, 1.0, 1.0), (1.0, -1.0, -1.0), (1.0, -1.0, 1.0), (1.0, 1.0, -1.0), (1.0, 1.0, 1.0)], [], [(0, 1, 3, 2), (2, 3, 7, 6), (6, 7, 5, 4), (4, 5, 1, 0), (2, 6, 4, 0), (7, 3, 1, 5)])
_uv = me_cube_034.uv_layers.new(name='UVMap')
_uv.uv.foreach_set('vector', [0.375, 0.0, 0.625, 0.0, 0.625, 0.25, 0.375, 0.25, 0.375, 0.25, 0.625, 0.25, 0.625, 0.5, 0.375, 0.5, 0.375, 0.5, 0.625, 0.5, 0.625, 0.75, 0.375, 0.75, 0.375, 0.75, 0.625, 0.75, 0.625, 1.0, 0.375, 1.0, 0.125, 0.5, 0.375, 0.5, 0.375, 0.75, 0.125, 0.75, 0.625, 0.5, 0.875, 0.5, 0.875, 0.75, 0.625, 0.75])
me_cube_034.materials.append(mat_wood)
me_cube_034.update()
me_cube_036 = bpy.data.meshes.new('Cube.036')
me_cube_036.from_pydata([(-1.0, -1.0, -1.0), (-1.0, -1.0, 1.0), (-1.0, 1.0, -1.0), (-1.0, 1.0, 1.0), (1.0, -1.0, -1.0), (1.0, -1.0, 1.0), (1.0, 1.0, -1.0), (1.0, 1.0, 1.0)], [], [(0, 1, 3, 2), (2, 3, 7, 6), (6, 7, 5, 4), (4, 5, 1, 0), (2, 6, 4, 0), (7, 3, 1, 5)])
_uv = me_cube_036.uv_layers.new(name='UVMap')
_uv.uv.foreach_set('vector', [0.375, 0.0, 0.625, 0.0, 0.625, 0.25, 0.375, 0.25, 0.375, 0.25, 0.625, 0.25, 0.625, 0.5, 0.375, 0.5, 0.375, 0.5, 0.625, 0.5, 0.625, 0.75, 0.375, 0.75, 0.375, 0.75, 0.625, 0.75, 0.625, 1.0, 0.375, 1.0, 0.125, 0.5, 0.375, 0.5, 0.375, 0.75, 0.125, 0.75, 0.625, 0.5, 0.875, 0.5, 0.875, 0.75, 0.625, 0.75])
me_cube_036.update()
me_cube_032 = bpy.data.meshes.new('Cube.032')
me_cube_032.from_pydata([(-1.0, -1.0, -1.0), (-1.0, -1.0, 0.9903), (-1.0, 1.0, -1.0), (-1.0, 1.0, 0.9827), (1.0, -1.0, -1.0), (1.0, -1.0, 0.9903), (1.0, 1.0, -1.0), (1.0, 1.0, 0.9827), (-1.0, -0.2909, -1.0), (-1.0, -0.2909, 0.8967), (1.0, -0.2909, -1.0), (1.0, -0.2909, 0.8967), (-1.0, 0.3527, 0.8967), (1.0, 0.3527, -1.0), (-1.0, 0.3527, -1.0), (1.0, 0.3527, 0.8967)], [], [(14, 12, 3, 2), (2, 3, 7, 6), (10, 11, 5, 4), (4, 5, 1, 0), (8, 10, 4, 0), (11, 9, 1, 5), (15, 12, 9, 11), (14, 13, 10, 8), (13, 15, 11, 10), (0, 1, 9, 8), (6, 7, 15, 13), (2, 6, 13, 14), (7, 3, 12, 15), (8, 9, 12, 14)])
_uv = me_cube_032.uv_layers.new(name='UVMap')
_uv.uv.foreach_set('vector', [0.375, 0.1691, 0.625, 0.1691, 0.625, 0.25, 0.375, 0.25, 0.375, 0.25, 0.625, 0.25, 0.625, 0.5, 0.375, 0.5, 0.375, 0.6614, 0.625, 0.6614, 0.625, 0.75, 0.375, 0.75, 0.375, 0.75, 0.625, 0.75, 0.625, 1.0, 0.375, 1.0, 0.125, 0.6614, 0.375, 0.6614, 0.375, 0.75, 0.125, 0.75, 0.625, 0.6614, 0.875, 0.6614, 0.875, 0.75, 0.625, 0.75, 0.625, 0.5809, 0.875, 0.5809, 0.875, 0.6614, 0.625, 0.6614, 0.125, 0.5809, 0.375, 0.5809, 0.375, 0.6614, 0.125, 0.6614, 0.375, 0.5809, 0.625, 0.5809, 0.625, 0.6614, 0.375, 0.6614, 0.375, 0.0, 0.625, 0.0, 0.625, 0.08863, 0.375, 0.08863, 0.375, 0.5, 0.625, 0.5, 0.625, 0.5809, 0.375, 0.5809, 0.125, 0.5, 0.375, 0.5, 0.375, 0.5809, 0.125, 0.5809, 0.625, 0.5, 0.875, 0.5, 0.875, 0.5809, 0.625, 0.5809, 0.375, 0.08863, 0.625, 0.08863, 0.625, 0.1691, 0.375, 0.1691])
me_cube_032.materials.append(mat_greencloth)
me_cube_032.update()
me_cylinder_002 = bpy.data.meshes.new('Cylinder.002')
me_cylinder_002.from_pydata([(0.3764, 1.06, -0.3236), (0.1635, 0.7694, 1.167), (0.5177, 1.032, -0.252), (0.2704, 0.7537, 1.144), (0.6648, 0.9761, -0.1593), (0.3659, 0.7219, 1.107), (0.8158, 0.8913, -0.06565), (0.448, 0.6676, 1.061), (0.9666, 0.7686, 0.03883), (0.5089, 0.5792, 1.008), (1.098, 0.5907, 0.1088), (0.5204, 0.4452, 0.9574), (1.193, 0.3813, 0.1367), (0.4963, 0.2912, 0.9182), (1.249, 0.1855, 0.1645), (0.4741, 0.1281, 0.9063), (1.265, 0.001733, 0.171), (0.4703, -0.03922, 0.9033), (1.261, -0.2444, 0.1405), (0.4929, -0.2071, 0.9033), (1.257, -0.5671, 0.08153), (0.5345, -0.3727, 0.9145), (1.197, -0.8136, -0.01133), (0.5565, -0.531, 0.9279), (1.07, -0.911, -0.1194), (0.535, -0.6738, 0.9371), (0.9165, -0.9443, -0.2214), (0.4585, -0.7726, 0.9412), (0.7559, -0.9579, -0.3125), (0.3498, -0.826, 0.9529), (0.6102, -0.979, -0.3795), (0.2128, -0.8468, 0.98), (0.4818, -1.004, -0.4243), (0.07083, -0.8514, 1.041), (0.3536, -0.9978, -0.4775), (-0.06207, -0.8424, 1.116), (0.2274, -0.9517, -0.5433), (-0.1711, -0.8154, 1.175), (0.1096, -0.8664, -0.6278), (-0.2487, -0.7645, 1.212), (0.009729, -0.7399, -0.7072), (-0.2949, -0.6884, 1.233), (-0.07435, -0.5775, -0.7594), (-0.3128, -0.5853, 1.237), (-0.1391, -0.388, -0.7907), (-0.3164, -0.4464, 1.227), (-0.1804, -0.1781, -0.8015), (-0.3071, -0.2495, 1.212), (-0.1921, 0.04417, -0.7914), (-0.2906, -0.02916, 1.189), (-0.1876, 0.2621, -0.7805), (-0.282, 0.1948, 1.181), (-0.1745, 0.4688, -0.7456), (-0.2754, 0.4112, 1.175), (-0.1418, 0.6563, -0.6912), (-0.2455, 0.5581, 1.18), (-0.08721, 0.8165, -0.6212), (-0.2023, 0.6574, 1.186), (-0.001865, 0.9432, -0.5295), (-0.1394, 0.7244, 1.189), (0.1105, 1.026, -0.4396), (-0.05443, 0.7611, 1.188), (0.2401, 1.063, -0.3766), (0.04774, 0.7724, 1.174), (0.2093, 1.113, 0.4105), (0.3426, 1.053, 0.4189), (0.4695, 0.9607, 0.4231), (0.59, 0.8412, 0.4257), (0.702, 0.6979, 0.4298), (0.7974, 0.5348, 0.4298), (0.869, 0.3565, 0.4324), (0.907, 0.1722, 0.4437), (0.9131, -0.01417, 0.4458), (0.8898, -0.2023, 0.4285), (0.849, -0.3921, 0.4139), (0.7709, -0.5656, 0.4013), (0.6677, -0.716, 0.3842), (0.5495, -0.8489, 0.3714), (0.4188, -0.9537, 0.3593), (0.2802, -1.028, 0.3468), (0.1367, -1.07, 0.3295), (-0.009568, -1.073, 0.3065), (-0.1563, -1.038, 0.2733), (-0.2995, -0.9579, 0.2303), (-0.4356, -0.8317, 0.1889), (-0.5598, -0.6611, 0.1613), (-0.6585, -0.4488, 0.1501), (-0.7147, -0.2026, 0.1514), (-0.7193, 0.06842, 0.1669), (-0.7021, 0.3397, 0.1872), (-0.6592, 0.5881, 0.2187), (-0.5639, 0.8028, 0.258), (-0.432, 0.9665, 0.2971), (-0.273, 1.074, 0.3387), (-0.1004, 1.129, 0.3739), (0.06647, 1.139, 0.3954)], [], [(64, 1, 3, 65), (65, 3, 5, 66), (66, 5, 7, 67), (67, 7, 9, 68), (68, 9, 11, 69), (69, 11, 13, 70), (70, 13, 15, 71), (71, 15, 17, 72), (72, 17, 19, 73), (73, 19, 21, 74), (74, 21, 23, 75), (75, 23, 25, 76), (76, 25, 27, 77), (77, 27, 29, 78), (78, 29, 31, 79), (79, 31, 33, 80), (80, 33, 35, 81), (81, 35, 37, 82), (82, 37, 39, 83), (83, 39, 41, 84), (84, 41, 43, 85), (85, 43, 45, 86), (86, 45, 47, 87), (87, 47, 49, 88), (88, 49, 51, 89), (89, 51, 53, 90), (90, 53, 55, 91), (91, 55, 57, 92), (92, 57, 59, 93), (93, 59, 61, 94), (3, 1, 63, 61, 59, 57, 55, 53, 51, 49, 47, 45, 43, 41, 39, 37, 35, 33, 31, 29, 27, 25, 23, 21, 19, 17, 15, 13, 11, 9, 7, 5), (94, 61, 63, 95), (95, 63, 1, 64), (0, 2, 4, 6, 8, 10, 12, 14, 16, 18, 20, 22, 24, 26, 28, 30, 32, 34, 36, 38, 40, 42, 44, 46, 48, 50, 52, 54, 56, 58, 60, 62), (62, 95, 64, 0), (60, 94, 95, 62), (58, 93, 94, 60), (56, 92, 93, 58), (54, 91, 92, 56), (52, 90, 91, 54), (50, 89, 90, 52), (48, 88, 89, 50), (46, 87, 88, 48), (44, 86, 87, 46), (42, 85, 86, 44), (40, 84, 85, 42), (38, 83, 84, 40), (36, 82, 83, 38), (34, 81, 82, 36), (32, 80, 81, 34), (30, 79, 80, 32), (28, 78, 79, 30), (26, 77, 78, 28), (24, 76, 77, 26), (22, 75, 76, 24), (20, 74, 75, 22), (18, 73, 74, 20), (16, 72, 73, 18), (14, 71, 72, 16), (12, 70, 71, 14), (10, 69, 70, 12), (8, 68, 69, 10), (6, 67, 68, 8), (4, 66, 67, 6), (2, 65, 66, 4), (0, 64, 65, 2)])
_uv = me_cylinder_002.uv_layers.new(name='UVMap')
_uv.uv.foreach_set('vector', [1.0, 0.7049, 1.0, 1.0, 0.9688, 1.0, 0.9688, 0.7049, 0.9688, 0.7049, 0.9688, 1.0, 0.9375, 1.0, 0.9375, 0.7049, 0.9375, 0.7049, 0.9375, 1.0, 0.9062, 1.0, 0.9062, 0.7049, 0.9062, 0.7049, 0.9062, 1.0, 0.875, 1.0, 0.875, 0.7049, 0.875, 0.7049, 0.875, 1.0, 0.8438, 1.0, 0.8438, 0.7049, 0.8438, 0.7049, 0.8438, 1.0, 0.8125, 1.0, 0.8125, 0.7049, 0.8125, 0.7049, 0.8125, 1.0, 0.7812, 1.0, 0.7812, 0.7049, 0.7812, 0.7049, 0.7812, 1.0, 0.75, 1.0, 0.75, 0.7049, 0.75, 0.7049, 0.75, 1.0, 0.7188, 1.0, 0.7188, 0.7049, 0.7188, 0.7049, 0.7188, 1.0, 0.6875, 1.0, 0.6875, 0.7049, 0.6875, 0.7049, 0.6875, 1.0, 0.6562, 1.0, 0.6562, 0.7049, 0.6562, 0.7049, 0.6562, 1.0, 0.625, 1.0, 0.625, 0.7049, 0.625, 0.7049, 0.625, 1.0, 0.5938, 1.0, 0.5938, 0.7049, 0.5938, 0.7049, 0.5938, 1.0, 0.5625, 1.0, 0.5625, 0.7049, 0.5625, 0.7049, 0.5625, 1.0, 0.5312, 1.0, 0.5312, 0.7049, 0.5312, 0.7049, 0.5312, 1.0, 0.5, 1.0, 0.5, 0.7049, 0.5, 0.7049, 0.5, 1.0, 0.4688, 1.0, 0.4687, 0.7049, 0.4687, 0.7049, 0.4688, 1.0, 0.4375, 1.0, 0.4375, 0.7049, 0.4375, 0.7049, 0.4375, 1.0, 0.4062, 1.0, 0.4062, 0.7049, 0.4062, 0.7049, 0.4062, 1.0, 0.375, 1.0, 0.375, 0.7049, 0.375, 0.7049, 0.375, 1.0, 0.3438, 1.0, 0.3438, 0.7049, 0.3438, 0.7049, 0.3438, 1.0, 0.3125, 1.0, 0.3125, 0.7049, 0.3125, 0.7049, 0.3125, 1.0, 0.2812, 1.0, 0.2812, 0.7049, 0.2812, 0.7049, 0.2812, 1.0, 0.25, 1.0, 0.25, 0.7049, 0.25, 0.7049, 0.25, 1.0, 0.2188, 1.0, 0.2188, 0.7049, 0.2188, 0.7049, 0.2188, 1.0, 0.1875, 1.0, 0.1875, 0.7049, 0.1875, 0.7049, 0.1875, 1.0, 0.1562, 1.0, 0.1562, 0.7049, 0.1562, 0.7049, 0.1562, 1.0, 0.125, 1.0, 0.125, 0.7049, 0.125, 0.7049, 0.125, 1.0, 0.09375, 1.0, 0.09375, 0.7049, 0.09375, 0.7049, 0.09375, 1.0, 0.0625, 1.0, 0.0625, 0.7049, 0.2968, 0.4854, 0.25, 0.49, 0.2032, 0.4854, 0.1582, 0.4717, 0.1167, 0.4496, 0.08029, 0.4197, 0.05045, 0.3833, 0.02827, 0.3418, 0.01461, 0.2968, 0.01, 0.25, 0.01461, 0.2032, 0.02827, 0.1582, 0.05045, 0.1167, 0.08029, 0.08029, 0.1167, 0.05045, 0.1582, 0.02827, 0.2032, 0.01461, 0.25, 0.01, 0.2968, 0.01461, 0.3418, 0.02827, 0.3833, 0.05045, 0.4197, 0.08029, 0.4496, 0.1167, 0.4717, 0.1582, 0.4854, 0.2032, 0.49, 0.25, 0.4854, 0.2968, 0.4717, 0.3418, 0.4496, 0.3833, 0.4197, 0.4197, 0.3833, 0.4496, 0.3418, 0.4717, 0.0625, 0.7049, 0.0625, 1.0, 0.03125, 1.0, 0.03125, 0.7049, 0.03125, 0.7049, 0.03125, 1.0, 0.0, 1.0, 0.0, 0.7049, 0.75, 0.49, 0.7968, 0.4854, 0.8418, 0.4717, 0.8833, 0.4496, 0.9197, 0.4197, 0.9496, 0.3833, 0.9717, 0.3418, 0.9854, 0.2968, 0.99, 0.25, 0.9854, 0.2032, 0.9717, 0.1582, 0.9496, 0.1167, 0.9197, 0.08029, 0.8833, 0.05045, 0.8418, 0.02827, 0.7968, 0.01461, 0.75, 0.01, 0.7032, 0.01461, 0.6582, 0.02827, 0.6167, 0.05045, 0.5803, 0.08029, 0.5504, 0.1167, 0.5283, 0.1582, 0.5146, 0.2032, 0.51, 0.25, 0.5146, 0.2968, 0.5283, 0.3418, 0.5504, 0.3833, 0.5803, 0.4197, 0.6167, 0.4496, 0.6582, 0.4717, 0.7032, 0.4854, 0.03125, 0.5, 0.03125, 0.7049, 0.0, 0.7049, 0.0, 0.5, 0.0625, 0.5, 0.0625, 0.7049, 0.03125, 0.7049, 0.03125, 0.5, 0.09375, 0.5, 0.09375, 0.7049, 0.0625, 0.7049, 0.0625, 0.5, 0.125, 0.5, 0.125, 0.7049, 0.09375, 0.7049, 0.09375, 0.5, 0.1562, 0.5, 0.1562, 0.7049, 0.125, 0.7049, 0.125, 0.5, 0.1875, 0.5, 0.1875, 0.7049, 0.1562, 0.7049, 0.1562, 0.5, 0.2188, 0.5, 0.2188, 0.7049, 0.1875, 0.7049, 0.1875, 0.5, 0.25, 0.5, 0.25, 0.7049, 0.2188, 0.7049, 0.2188, 0.5, 0.2812, 0.5, 0.2812, 0.7049, 0.25, 0.7049, 0.25, 0.5, 0.3125, 0.5, 0.3125, 0.7049, 0.2812, 0.7049, 0.2812, 0.5, 0.3438, 0.5, 0.3438, 0.7049, 0.3125, 0.7049, 0.3125, 0.5, 0.375, 0.5, 0.375, 0.7049, 0.3438, 0.7049, 0.3438, 0.5, 0.4062, 0.5, 0.4062, 0.7049, 0.375, 0.7049, 0.375, 0.5, 0.4375, 0.5, 0.4375, 0.7049, 0.4062, 0.7049, 0.4062, 0.5, 0.4688, 0.5, 0.4687, 0.7049, 0.4375, 0.7049, 0.4375, 0.5, 0.5, 0.5, 0.5, 0.7049, 0.4687, 0.7049, 0.4688, 0.5, 0.5312, 0.5, 0.5312, 0.7049, 0.5, 0.7049, 0.5, 0.5, 0.5625, 0.5, 0.5625, 0.7049, 0.5312, 0.7049, 0.5312, 0.5, 0.5938, 0.5, 0.5938, 0.7049, 0.5625, 0.7049, 0.5625, 0.5, 0.625, 0.5, 0.625, 0.7049, 0.5938, 0.7049, 0.5938, 0.5, 0.6562, 0.5, 0.6562, 0.7049, 0.625, 0.7049, 0.625, 0.5, 0.6875, 0.5, 0.6875, 0.7049, 0.6562, 0.7049, 0.6562, 0.5, 0.7188, 0.5, 0.7188, 0.7049, 0.6875, 0.7049, 0.6875, 0.5, 0.75, 0.5, 0.75, 0.7049, 0.7188, 0.7049, 0.7188, 0.5, 0.7812, 0.5, 0.7812, 0.7049, 0.75, 0.7049, 0.75, 0.5, 0.8125, 0.5, 0.8125, 0.7049, 0.7812, 0.7049, 0.7812, 0.5, 0.8438, 0.5, 0.8438, 0.7049, 0.8125, 0.7049, 0.8125, 0.5, 0.875, 0.5, 0.875, 0.7049, 0.8438, 0.7049, 0.8438, 0.5, 0.9062, 0.5, 0.9062, 0.7049, 0.875, 0.7049, 0.875, 0.5, 0.9375, 0.5, 0.9375, 0.7049, 0.9062, 0.7049, 0.9062, 0.5, 0.9688, 0.5, 0.9688, 0.7049, 0.9375, 0.7049, 0.9375, 0.5, 1.0, 0.5, 1.0, 0.7049, 0.9688, 0.7049, 0.9688, 0.5])
me_cylinder_002.materials.append(mat_greencloth)
me_cylinder_002.update()
me_cylinder = bpy.data.meshes.new('Cylinder')
me_cylinder.from_pydata([(0.003636, 1.177, -2.492), (0.0, 1.0, 0.764), (0.2356, 1.154, -2.304), (0.1951, 0.9808, 1.0), (0.4586, 1.086, -2.304), (0.3827, 0.9239, 1.0), (0.6569, 0.9846, -1.859), (0.5472, 0.8408, 1.513), (0.8116, 0.8672, -0.2365), (0.6775, 0.7417, 2.859), (0.9308, 0.7218, 1.601), (0.7804, 0.6163, 4.244), (1.027, 0.5334, 2.51), (0.863, 0.4555, 4.88), (1.11, 0.2919, 1.522), (0.9295, 0.2565, 4.269), (1.165, 0.02181, -0.5201), (0.9723, 0.03345, 2.776), (1.166, -0.2397, -2.088), (0.9749, -0.1878, 1.384), (1.102, -0.4669, -2.304), (0.9239, -0.3827, 1.0), (0.9921, -0.6724, -2.304), (0.8315, -0.5556, 1.0), (0.8442, -0.8526, -2.304), (0.7071, -0.7071, 1.0), (0.6641, -1.0, -2.304), (0.5556, -0.8315, 1.0), (0.2411, -0.7265, -1.582), (0.2411, -0.7265, 0.2778), (0.189, -0.7423, -1.582), (0.189, -0.7423, 0.2778), (0.003636, -1.201, -2.304), (0.0, -1.0, 1.0), (-0.2283, -1.178, -2.304), (-0.1951, -0.9808, 1.0), (-0.4508, -1.115, -2.43), (-0.3821, -0.9292, 0.8531), (-0.6538, -1.028, -3.065), (-0.553, -0.8551, 0.3433), (-0.8309, -0.9077, -4.011), (-0.7023, -0.7511, -0.4651), (-0.9772, -0.7414, -5.284), (-0.8255, -0.6099, -1.508), (-1.089, -0.5219, -5.959), (-0.9188, -0.4287, -2.066), (-1.159, -0.271, -5.707), (-0.9781, -0.2199, -1.798), (-1.185, -0.01651, -4.561), (-0.9994, -0.005145, -0.8631), (-1.162, 0.2199, -3.37), (-0.9808, 0.1951, 0.09047), (-1.095, 0.4429, -2.67), (-0.9239, 0.3827, 0.5515), (-0.9848, 0.6485, -3.428), (-0.8315, 0.5556, -0.04965), (-0.837, 0.8286, -4.55), (-0.7071, 0.7071, -0.8953), (-0.6568, 0.9765, -5.099), (-0.5556, 0.8315, -1.26), (-0.4513, 1.086, -4.55), (-0.3827, 0.9239, -0.8734), (-0.2283, 1.154, -3.428), (-0.1951, 0.9808, -0.021)], [], [(0, 1, 3, 2), (2, 3, 5, 4), (4, 5, 7, 6), (6, 7, 9, 8), (8, 9, 11, 10), (10, 11, 13, 12), (12, 13, 15, 14), (14, 15, 17, 16), (16, 17, 19, 18), (18, 19, 21, 20), (20, 21, 23, 22), (22, 23, 25, 24), (24, 25, 27, 26), (26, 27, 29, 28), (28, 29, 31, 30), (30, 31, 33, 32), (32, 33, 35, 34), (34, 35, 37, 36), (36, 37, 39, 38), (38, 39, 41, 40), (40, 41, 43, 42), (42, 43, 45, 44), (44, 45, 47, 46), (46, 47, 49, 48), (48, 49, 51, 50), (50, 51, 53, 52), (52, 53, 55, 54), (54, 55, 57, 56), (56, 57, 59, 58), (58, 59, 61, 60), (3, 1, 63, 61, 59, 57, 55, 53, 51, 49, 47, 45, 43, 41, 39, 37, 35, 33, 31, 29, 27, 25, 23, 21, 19, 17, 15, 13, 11, 9, 7, 5), (60, 61, 63, 62), (62, 63, 1, 0), (0, 2, 4, 6, 8, 10, 12, 14, 16, 18, 20, 22, 24, 26, 28, 30, 32, 34, 36, 38, 40, 42, 44, 46, 48, 50, 52, 54, 56, 58, 60, 62)])
_uv = me_cylinder.uv_layers.new(name='UVMap')
_uv.uv.foreach_set('vector', [1.0, 0.5, 1.0, 1.0, 0.9688, 1.0, 0.9688, 0.5, 0.9688, 0.5, 0.9688, 1.0, 0.9375, 1.0, 0.9375, 0.5, 0.9375, 0.5, 0.9375, 1.0, 0.9062, 1.0, 0.9062, 0.5, 0.9062, 0.5, 0.9062, 1.0, 0.875, 1.0, 0.875, 0.5, 0.875, 0.5, 0.875, 1.0, 0.8438, 1.0, 0.8438, 0.5, 0.8438, 0.5, 0.8438, 1.0, 0.8125, 1.0, 0.8125, 0.5, 0.8125, 0.5, 0.8125, 1.0, 0.7812, 1.0, 0.7812, 0.5, 0.7812, 0.5, 0.7812, 1.0, 0.75, 1.0, 0.75, 0.5, 0.75, 0.5, 0.75, 1.0, 0.7188, 1.0, 0.7188, 0.5, 0.7188, 0.5, 0.7188, 1.0, 0.6875, 1.0, 0.6875, 0.5, 0.6875, 0.5, 0.6875, 1.0, 0.6562, 1.0, 0.6562, 0.5, 0.6562, 0.5, 0.6562, 1.0, 0.625, 1.0, 0.625, 0.5, 0.625, 0.5, 0.625, 1.0, 0.5938, 1.0, 0.5938, 0.5, 0.5938, 0.5, 0.5938, 1.0, 0.5625, 1.0, 0.5625, 0.5, 0.5625, 0.5, 0.5625, 1.0, 0.5312, 1.0, 0.5312, 0.5, 0.5312, 0.5, 0.5312, 1.0, 0.5, 1.0, 0.5, 0.5, 0.5, 0.5, 0.5, 1.0, 0.4688, 1.0, 0.4688, 0.5, 0.4688, 0.5, 0.4688, 1.0, 0.4375, 1.0, 0.4375, 0.5, 0.4375, 0.5, 0.4375, 1.0, 0.4062, 1.0, 0.4062, 0.5, 0.4062, 0.5, 0.4062, 1.0, 0.375, 1.0, 0.375, 0.5, 0.375, 0.5, 0.375, 1.0, 0.3438, 1.0, 0.3438, 0.5, 0.3438, 0.5, 0.3438, 1.0, 0.3125, 1.0, 0.3125, 0.5, 0.3125, 0.5, 0.3125, 1.0, 0.2812, 1.0, 0.2812, 0.5, 0.2812, 0.5, 0.2812, 1.0, 0.25, 1.0, 0.25, 0.5, 0.25, 0.5, 0.25, 1.0, 0.2188, 1.0, 0.2188, 0.5, 0.2188, 0.5, 0.2188, 1.0, 0.1875, 1.0, 0.1875, 0.5, 0.1875, 0.5, 0.1875, 1.0, 0.1562, 1.0, 0.1562, 0.5, 0.1562, 0.5, 0.1562, 1.0, 0.125, 1.0, 0.125, 0.5, 0.125, 0.5, 0.125, 1.0, 0.09375, 1.0, 0.09375, 0.5, 0.09375, 0.5, 0.09375, 1.0, 0.0625, 1.0, 0.0625, 0.5, 0.2968, 0.4854, 0.25, 0.49, 0.2032, 0.4854, 0.1582, 0.4717, 0.1167, 0.4496, 0.08029, 0.4197, 0.05045, 0.3833, 0.02827, 0.3418, 0.01461, 0.2968, 0.01, 0.25, 0.01461, 0.2032, 0.02827, 0.1582, 0.05045, 0.1167, 0.08029, 0.08029, 0.1167, 0.05045, 0.1582, 0.02827, 0.2032, 0.01461, 0.25, 0.01, 0.2968, 0.01461, 0.3418, 0.02827, 0.3833, 0.05045, 0.4197, 0.08029, 0.4496, 0.1167, 0.4717, 0.1582, 0.4854, 0.2032, 0.49, 0.25, 0.4854, 0.2968, 0.4717, 0.3418, 0.4496, 0.3833, 0.4197, 0.4197, 0.3833, 0.4496, 0.3418, 0.4717, 0.0625, 0.5, 0.0625, 1.0, 0.03125, 1.0, 0.03125, 0.5, 0.03125, 0.5, 0.03125, 1.0, 0.0, 1.0, 0.0, 0.5, 0.75, 0.49, 0.7968, 0.4854, 0.8418, 0.4717, 0.8833, 0.4496, 0.9197, 0.4197, 0.9496, 0.3833, 0.9717, 0.3418, 0.9854, 0.2968, 0.99, 0.25, 0.9854, 0.2032, 0.9717, 0.1582, 0.9496, 0.1167, 0.9197, 0.08029, 0.8833, 0.05045, 0.8418, 0.02827, 0.7968, 0.01461, 0.75, 0.01, 0.7032, 0.01461, 0.6582, 0.02827, 0.6167, 0.05045, 0.5803, 0.08029, 0.5504, 0.1167, 0.5283, 0.1582, 0.5146, 0.2032, 0.51, 0.25, 0.5146, 0.2968, 0.5283, 0.3418, 0.5504, 0.3833, 0.5803, 0.4197, 0.6167, 0.4496, 0.6582, 0.4717, 0.7032, 0.4854])
me_cylinder.materials.append(mat_browncloth)
me_cylinder.update()
me_torus_001 = bpy.data.meshes.new('Torus.001')
me_torus_001.from_pydata([(1.25, 0.0, 0.0), (1.21, 0.0, 0.1352), (1.104, 0.0, 0.2274), (0.9644, 0.0, 0.2475), (0.8363, 0.0, 0.1889), (0.7601, 0.0, 0.07043), (0.7601, 0.0, -0.07043), (0.8363, 0.0, -0.1889), (0.9644, 0.0, -0.2475), (1.104, 0.0, -0.2274), (1.21, 0.0, -0.1352), (1.126, 0.5424, 0.0), (1.09, 0.5251, 0.1352), (0.9945, 0.4789, 0.2274), (0.8689, 0.4184, 0.2475), (0.7535, 0.3629, 0.1889), (0.6849, 0.3298, 0.07043), (0.6849, 0.3298, -0.07043), (0.7535, 0.3629, -0.1889), (0.8689, 0.4184, -0.2475), (0.9945, 0.4789, -0.2274), (1.09, 0.5251, -0.1352), (0.7794, 0.9773, 0.0), (0.7546, 0.9463, 0.1352), (0.6882, 0.863, 0.2274), (0.6013, 0.754, 0.2475), (0.5214, 0.6538, 0.1889), (0.4739, 0.5943, 0.07043), (0.4739, 0.5943, -0.07043), (0.5214, 0.6538, -0.1889), (0.6013, 0.754, -0.2475), (0.6882, 0.863, -0.2274), (0.7546, 0.9463, -0.1352), (0.2782, 1.219, 0.0), (0.2693, 1.18, 0.1352), (0.2456, 1.076, 0.2274), (0.2146, 0.9402, 0.2475), (0.1861, 0.8153, 0.1889), (0.1691, 0.7411, 0.07043), (0.1691, 0.7411, -0.07043), (0.1861, 0.8153, -0.1889), (0.2146, 0.9402, -0.2475), (0.2456, 1.076, -0.2274), (0.2693, 1.18, -0.1352), (-0.2782, 1.219, 0.0), (-0.2693, 1.18, 0.1352), (-0.2456, 1.076, 0.2274), (-0.2146, 0.9402, 0.2475), (-0.1861, 0.8153, 0.1889), (-0.1691, 0.7411, 0.07043), (-0.1691, 0.7411, -0.07043), (-0.1861, 0.8153, -0.1889), (-0.2146, 0.9402, -0.2475), (-0.2456, 1.076, -0.2274), (-0.2693, 1.18, -0.1352), (-0.7794, 0.9773, 0.0), (-0.7546, 0.9463, 0.1352), (-0.6882, 0.863, 0.2274), (-0.6013, 0.754, 0.2475), (-0.5214, 0.6538, 0.1889), (-0.4739, 0.5943, 0.07043), (-0.4739, 0.5943, -0.07043), (-0.5214, 0.6538, -0.1889), (-0.6013, 0.754, -0.2475), (-0.6882, 0.863, -0.2274), (-0.7546, 0.9463, -0.1352), (-1.126, 0.5424, 0.0), (-1.09, 0.5251, 0.1352), (-0.9945, 0.4789, 0.2274), (-0.8689, 0.4184, 0.2475), (-0.7535, 0.3629, 0.1889), (-0.6849, 0.3298, 0.07043), (-0.6849, 0.3298, -0.07043), (-0.7535, 0.3629, -0.1889), (-0.8689, 0.4184, -0.2475), (-0.9945, 0.4789, -0.2274), (-1.09, 0.5251, -0.1352), (-1.25, 1.093e-07, 0.0), (-1.21, 1.058e-07, 0.1352), (-1.104, 9.65e-08, 0.2274), (-0.9644, 8.431e-08, 0.2475), (-0.8363, 7.311e-08, 0.1889), (-0.7601, 6.645e-08, 0.07043), (-0.7601, 6.645e-08, -0.07043), (-0.8363, 7.311e-08, -0.1889), (-0.9644, 8.431e-08, -0.2475), (-1.104, 9.65e-08, -0.2274), (-1.21, 1.058e-07, -0.1352), (-1.126, -0.5424, 0.0), (-1.09, -0.5251, 0.1352), (-0.9945, -0.4789, 0.2274), (-0.8689, -0.4184, 0.2475), (-0.7535, -0.3629, 0.1889), (-0.6849, -0.3298, 0.07043), (-0.6849, -0.3298, -0.07043), (-0.7535, -0.3629, -0.1889), (-0.8689, -0.4184, -0.2475), (-0.9945, -0.4789, -0.2274), (-1.09, -0.5251, -0.1352), (-0.7794, -0.9773, 0.0), (-0.7546, -0.9463, 0.1352), (-0.6882, -0.863, 0.2274), (-0.6013, -0.754, 0.2475), (-0.5214, -0.6538, 0.1889), (-0.4739, -0.5943, 0.07043), (-0.4739, -0.5943, -0.07043), (-0.5214, -0.6538, -0.1889), (-0.6013, -0.754, -0.2475), (-0.6882, -0.863, -0.2274), (-0.7546, -0.9463, -0.1352), (-0.2782, -1.219, 0.0), (-0.2693, -1.18, 0.1352), (-0.2456, -1.076, 0.2274), (-0.2146, -0.9402, 0.2475), (-0.1861, -0.8153, 0.1889), (-0.1691, -0.7411, 0.07043), (-0.1691, -0.7411, -0.07043), (-0.1861, -0.8153, -0.1889), (-0.2146, -0.9402, -0.2475), (-0.2456, -1.076, -0.2274), (-0.2693, -1.18, -0.1352), (0.2782, -1.219, 0.0), (0.2693, -1.18, 0.1352), (0.2456, -1.076, 0.2274), (0.2146, -0.9402, 0.2475), (0.1861, -0.8153, 0.1889), (0.1691, -0.7411, 0.07043), (0.1691, -0.7411, -0.07043), (0.1861, -0.8153, -0.1889), (0.2146, -0.9402, -0.2475), (0.2456, -1.076, -0.2274), (0.2693, -1.18, -0.1352), (0.7794, -0.9773, 0.0), (0.7546, -0.9463, 0.1352), (0.6882, -0.863, 0.2274), (0.6013, -0.754, 0.2475), (0.5214, -0.6538, 0.1889), (0.4739, -0.5943, 0.07043), (0.4739, -0.5943, -0.07043), (0.5214, -0.6538, -0.1889), (0.6013, -0.754, -0.2475), (0.6882, -0.863, -0.2274), (0.7546, -0.9463, -0.1352), (1.126, -0.5424, 0.0), (1.09, -0.5251, 0.1352), (0.9945, -0.4789, 0.2274), (0.8689, -0.4184, 0.2475), (0.7535, -0.3629, 0.1889), (0.6849, -0.3298, 0.07043), (0.6849, -0.3298, -0.07043), (0.7535, -0.3629, -0.1889), (0.8689, -0.4184, -0.2475), (0.9945, -0.4789, -0.2274), (1.09, -0.5251, -0.1352)], [], [(0, 11, 12, 1), (1, 12, 13, 2), (2, 13, 14, 3), (3, 14, 15, 4), (4, 15, 16, 5), (5, 16, 17, 6), (6, 17, 18, 7), (7, 18, 19, 8), (8, 19, 20, 9), (9, 20, 21, 10), (10, 21, 11, 0), (11, 22, 23, 12), (12, 23, 24, 13), (13, 24, 25, 14), (14, 25, 26, 15), (15, 26, 27, 16), (16, 27, 28, 17), (17, 28, 29, 18), (18, 29, 30, 19), (19, 30, 31, 20), (20, 31, 32, 21), (21, 32, 22, 11), (22, 33, 34, 23), (23, 34, 35, 24), (24, 35, 36, 25), (25, 36, 37, 26), (26, 37, 38, 27), (27, 38, 39, 28), (28, 39, 40, 29), (29, 40, 41, 30), (30, 41, 42, 31), (31, 42, 43, 32), (32, 43, 33, 22), (33, 44, 45, 34), (34, 45, 46, 35), (35, 46, 47, 36), (36, 47, 48, 37), (37, 48, 49, 38), (38, 49, 50, 39), (39, 50, 51, 40), (40, 51, 52, 41), (41, 52, 53, 42), (42, 53, 54, 43), (43, 54, 44, 33), (44, 55, 56, 45), (45, 56, 57, 46), (46, 57, 58, 47), (47, 58, 59, 48), (48, 59, 60, 49), (49, 60, 61, 50), (50, 61, 62, 51), (51, 62, 63, 52), (52, 63, 64, 53), (53, 64, 65, 54), (54, 65, 55, 44), (55, 66, 67, 56), (56, 67, 68, 57), (57, 68, 69, 58), (58, 69, 70, 59), (59, 70, 71, 60), (60, 71, 72, 61), (61, 72, 73, 62), (62, 73, 74, 63), (63, 74, 75, 64), (64, 75, 76, 65), (65, 76, 66, 55), (66, 77, 78, 67), (67, 78, 79, 68), (68, 79, 80, 69), (69, 80, 81, 70), (70, 81, 82, 71), (71, 82, 83, 72), (72, 83, 84, 73), (73, 84, 85, 74), (74, 85, 86, 75), (75, 86, 87, 76), (76, 87, 77, 66), (77, 88, 89, 78), (78, 89, 90, 79), (79, 90, 91, 80), (80, 91, 92, 81), (81, 92, 93, 82), (82, 93, 94, 83), (83, 94, 95, 84), (84, 95, 96, 85), (85, 96, 97, 86), (86, 97, 98, 87), (87, 98, 88, 77), (88, 99, 100, 89), (89, 100, 101, 90), (90, 101, 102, 91), (91, 102, 103, 92), (92, 103, 104, 93), (93, 104, 105, 94), (94, 105, 106, 95), (95, 106, 107, 96), (96, 107, 108, 97), (97, 108, 109, 98), (98, 109, 99, 88), (99, 110, 111, 100), (100, 111, 112, 101), (101, 112, 113, 102), (102, 113, 114, 103), (103, 114, 115, 104), (104, 115, 116, 105), (105, 116, 117, 106), (106, 117, 118, 107), (107, 118, 119, 108), (108, 119, 120, 109), (109, 120, 110, 99), (110, 121, 122, 111), (111, 122, 123, 112), (112, 123, 124, 113), (113, 124, 125, 114), (114, 125, 126, 115), (115, 126, 127, 116), (116, 127, 128, 117), (117, 128, 129, 118), (118, 129, 130, 119), (119, 130, 131, 120), (120, 131, 121, 110), (121, 132, 133, 122), (122, 133, 134, 123), (123, 134, 135, 124), (124, 135, 136, 125), (125, 136, 137, 126), (126, 137, 138, 127), (127, 138, 139, 128), (128, 139, 140, 129), (129, 140, 141, 130), (130, 141, 142, 131), (131, 142, 132, 121), (132, 143, 144, 133), (133, 144, 145, 134), (134, 145, 146, 135), (135, 146, 147, 136), (136, 147, 148, 137), (137, 148, 149, 138), (138, 149, 150, 139), (139, 150, 151, 140), (140, 151, 152, 141), (141, 152, 153, 142), (142, 153, 143, 132), (143, 0, 1, 144), (144, 1, 2, 145), (145, 2, 3, 146), (146, 3, 4, 147), (147, 4, 5, 148), (148, 5, 6, 149), (149, 6, 7, 150), (150, 7, 8, 151), (151, 8, 9, 152), (152, 9, 10, 153), (153, 10, 0, 143)])
_uv = me_torus_001.uv_layers.new(name='UVMap')
_uv.uv.foreach_set('vector', [0.5, 0.5455, 0.5714, 0.5455, 0.5714, 0.6364, 0.5, 0.6364, 0.5, 0.6364, 0.5714, 0.6364, 0.5714, 0.7273, 0.5, 0.7273, 0.5, 0.7273, 0.5714, 0.7273, 0.5714, 0.8182, 0.5, 0.8182, 0.5, 0.8182, 0.5714, 0.8182, 0.5714, 0.9091, 0.5, 0.9091, 0.5, 0.9091, 0.5714, 0.9091, 0.5714, 1.0, 0.5, 1.0, 0.5, 0.0, 0.5714, 0.0, 0.5714, 0.09091, 0.5, 0.09091, 0.5, 0.09091, 0.5714, 0.09091, 0.5714, 0.1818, 0.5, 0.1818, 0.5, 0.1818, 0.5714, 0.1818, 0.5714, 0.2727, 0.5, 0.2727, 0.5, 0.2727, 0.5714, 0.2727, 0.5714, 0.3636, 0.5, 0.3636, 0.5, 0.3636, 0.5714, 0.3636, 0.5714, 0.4545, 0.5, 0.4545, 0.5, 0.4545, 0.5714, 0.4545, 0.5714, 0.5455, 0.5, 0.5455, 0.5714, 0.5455, 0.6429, 0.5455, 0.6429, 0.6364, 0.5714, 0.6364, 0.5714, 0.6364, 0.6429, 0.6364, 0.6429, 0.7273, 0.5714, 0.7273, 0.5714, 0.7273, 0.6429, 0.7273, 0.6429, 0.8182, 0.5714, 0.8182, 0.5714, 0.8182, 0.6429, 0.8182, 0.6429, 0.9091, 0.5714, 0.9091, 0.5714, 0.9091, 0.6429, 0.9091, 0.6429, 1.0, 0.5714, 1.0, 0.5714, 0.0, 0.6429, 0.0, 0.6429, 0.09091, 0.5714, 0.09091, 0.5714, 0.09091, 0.6429, 0.09091, 0.6429, 0.1818, 0.5714, 0.1818, 0.5714, 0.1818, 0.6429, 0.1818, 0.6429, 0.2727, 0.5714, 0.2727, 0.5714, 0.2727, 0.6429, 0.2727, 0.6429, 0.3636, 0.5714, 0.3636, 0.5714, 0.3636, 0.6429, 0.3636, 0.6429, 0.4545, 0.5714, 0.4545, 0.5714, 0.4545, 0.6429, 0.4545, 0.6429, 0.5455, 0.5714, 0.5455, 0.6429, 0.5455, 0.7143, 0.5455, 0.7143, 0.6364, 0.6429, 0.6364, 0.6429, 0.6364, 0.7143, 0.6364, 0.7143, 0.7273, 0.6429, 0.7273, 0.6429, 0.7273, 0.7143, 0.7273, 0.7143, 0.8182, 0.6429, 0.8182, 0.6429, 0.8182, 0.7143, 0.8182, 0.7143, 0.9091, 0.6429, 0.9091, 0.6429, 0.9091, 0.7143, 0.9091, 0.7143, 1.0, 0.6429, 1.0, 0.6429, 0.0, 0.7143, 0.0, 0.7143, 0.09091, 0.6429, 0.09091, 0.6429, 0.09091, 0.7143, 0.09091, 0.7143, 0.1818, 0.6429, 0.1818, 0.6429, 0.1818, 0.7143, 0.1818, 0.7143, 0.2727, 0.6429, 0.2727, 0.6429, 0.2727, 0.7143, 0.2727, 0.7143, 0.3636, 0.6429, 0.3636, 0.6429, 0.3636, 0.7143, 0.3636, 0.7143, 0.4545, 0.6429, 0.4545, 0.6429, 0.4545, 0.7143, 0.4545, 0.7143, 0.5455, 0.6429, 0.5455, 0.7143, 0.5455, 0.7857, 0.5455, 0.7857, 0.6364, 0.7143, 0.6364, 0.7143, 0.6364, 0.7857, 0.6364, 0.7857, 0.7273, 0.7143, 0.7273, 0.7143, 0.7273, 0.7857, 0.7273, 0.7857, 0.8182, 0.7143, 0.8182, 0.7143, 0.8182, 0.7857, 0.8182, 0.7857, 0.9091, 0.7143, 0.9091, 0.7143, 0.9091, 0.7857, 0.9091, 0.7857, 1.0, 0.7143, 1.0, 0.7143, 0.0, 0.7857, 0.0, 0.7857, 0.09091, 0.7143, 0.09091, 0.7143, 0.09091, 0.7857, 0.09091, 0.7857, 0.1818, 0.7143, 0.1818, 0.7143, 0.1818, 0.7857, 0.1818, 0.7857, 0.2727, 0.7143, 0.2727, 0.7143, 0.2727, 0.7857, 0.2727, 0.7857, 0.3636, 0.7143, 0.3636, 0.7143, 0.3636, 0.7857, 0.3636, 0.7857, 0.4545, 0.7143, 0.4545, 0.7143, 0.4545, 0.7857, 0.4545, 0.7857, 0.5455, 0.7143, 0.5455, 0.7857, 0.5455, 0.8571, 0.5455, 0.8571, 0.6364, 0.7857, 0.6364, 0.7857, 0.6364, 0.8571, 0.6364, 0.8571, 0.7273, 0.7857, 0.7273, 0.7857, 0.7273, 0.8571, 0.7273, 0.8571, 0.8182, 0.7857, 0.8182, 0.7857, 0.8182, 0.8571, 0.8182, 0.8571, 0.9091, 0.7857, 0.9091, 0.7857, 0.9091, 0.8571, 0.9091, 0.8571, 1.0, 0.7857, 1.0, 0.7857, 0.0, 0.8571, 0.0, 0.8571, 0.09091, 0.7857, 0.09091, 0.7857, 0.09091, 0.8571, 0.09091, 0.8571, 0.1818, 0.7857, 0.1818, 0.7857, 0.1818, 0.8571, 0.1818, 0.8571, 0.2727, 0.7857, 0.2727, 0.7857, 0.2727, 0.8571, 0.2727, 0.8571, 0.3636, 0.7857, 0.3636, 0.7857, 0.3636, 0.8571, 0.3636, 0.8571, 0.4545, 0.7857, 0.4545, 0.7857, 0.4545, 0.8571, 0.4545, 0.8571, 0.5455, 0.7857, 0.5455, 0.8571, 0.5455, 0.9286, 0.5455, 0.9286, 0.6364, 0.8571, 0.6364, 0.8571, 0.6364, 0.9286, 0.6364, 0.9286, 0.7273, 0.8571, 0.7273, 0.8571, 0.7273, 0.9286, 0.7273, 0.9286, 0.8182, 0.8571, 0.8182, 0.8571, 0.8182, 0.9286, 0.8182, 0.9286, 0.9091, 0.8571, 0.9091, 0.8571, 0.9091, 0.9286, 0.9091, 0.9286, 1.0, 0.8571, 1.0, 0.8571, 0.0, 0.9286, 0.0, 0.9286, 0.09091, 0.8571, 0.09091, 0.8571, 0.09091, 0.9286, 0.09091, 0.9286, 0.1818, 0.8571, 0.1818, 0.8571, 0.1818, 0.9286, 0.1818, 0.9286, 0.2727, 0.8571, 0.2727, 0.8571, 0.2727, 0.9286, 0.2727, 0.9286, 0.3636, 0.8571, 0.3636, 0.8571, 0.3636, 0.9286, 0.3636, 0.9286, 0.4545, 0.8571, 0.4545, 0.8571, 0.4545, 0.9286, 0.4545, 0.9286, 0.5455, 0.8571, 0.5455, 0.9286, 0.5455, 1.0, 0.5455, 1.0, 0.6364, 0.9286, 0.6364, 0.9286, 0.6364, 1.0, 0.6364, 1.0, 0.7273, 0.9286, 0.7273, 0.9286, 0.7273, 1.0, 0.7273, 1.0, 0.8182, 0.9286, 0.8182, 0.9286, 0.8182, 1.0, 0.8182, 1.0, 0.9091, 0.9286, 0.9091, 0.9286, 0.9091, 1.0, 0.9091, 1.0, 1.0, 0.9286, 1.0, 0.9286, 0.0, 1.0, 0.0, 1.0, 0.09091, 0.9286, 0.09091, 0.9286, 0.09091, 1.0, 0.09091, 1.0, 0.1818, 0.9286, 0.1818, 0.9286, 0.1818, 1.0, 0.1818, 1.0, 0.2727, 0.9286, 0.2727, 0.9286, 0.2727, 1.0, 0.2727, 1.0, 0.3636, 0.9286, 0.3636, 0.9286, 0.3636, 1.0, 0.3636, 1.0, 0.4545, 0.9286, 0.4545, 0.9286, 0.4545, 1.0, 0.4545, 1.0, 0.5455, 0.9286, 0.5455, -2.22e-16, 0.5455, 0.07143, 0.5455, 0.07143, 0.6364, -2.22e-16, 0.6364, -2.22e-16, 0.6364, 0.07143, 0.6364, 0.07143, 0.7273, -2.22e-16, 0.7273, -2.22e-16, 0.7273, 0.07143, 0.7273, 0.07143, 0.8182, -2.22e-16, 0.8182, -2.22e-16, 0.8182, 0.07143, 0.8182, 0.07143, 0.9091, -2.22e-16, 0.9091, -2.22e-16, 0.9091, 0.07143, 0.9091, 0.07143, 1.0, -2.22e-16, 1.0, -2.22e-16, 0.0, 0.07143, 0.0, 0.07143, 0.09091, -2.22e-16, 0.09091, -2.22e-16, 0.09091, 0.07143, 0.09091, 0.07143, 0.1818, -2.22e-16, 0.1818, -2.22e-16, 0.1818, 0.07143, 0.1818, 0.07143, 0.2727, -2.22e-16, 0.2727, -2.22e-16, 0.2727, 0.07143, 0.2727, 0.07143, 0.3636, -2.22e-16, 0.3636, -2.22e-16, 0.3636, 0.07143, 0.3636, 0.07143, 0.4545, -2.22e-16, 0.4545, -2.22e-16, 0.4545, 0.07143, 0.4545, 0.07143, 0.5455, -2.22e-16, 0.5455, 0.07143, 0.5455, 0.1429, 0.5455, 0.1429, 0.6364, 0.07143, 0.6364, 0.07143, 0.6364, 0.1429, 0.6364, 0.1429, 0.7273, 0.07143, 0.7273, 0.07143, 0.7273, 0.1429, 0.7273, 0.1429, 0.8182, 0.07143, 0.8182, 0.07143, 0.8182, 0.1429, 0.8182, 0.1429, 0.9091, 0.07143, 0.9091, 0.07143, 0.9091, 0.1429, 0.9091, 0.1429, 1.0, 0.07143, 1.0, 0.07143, 0.0, 0.1429, 0.0, 0.1429, 0.09091, 0.07143, 0.09091, 0.07143, 0.09091, 0.1429, 0.09091, 0.1429, 0.1818, 0.07143, 0.1818, 0.07143, 0.1818, 0.1429, 0.1818, 0.1429, 0.2727, 0.07143, 0.2727, 0.07143, 0.2727, 0.1429, 0.2727, 0.1429, 0.3636, 0.07143, 0.3636, 0.07143, 0.3636, 0.1429, 0.3636, 0.1429, 0.4545, 0.07143, 0.4545, 0.07143, 0.4545, 0.1429, 0.4545, 0.1429, 0.5455, 0.07143, 0.5455, 0.1429, 0.5455, 0.2143, 0.5455, 0.2143, 0.6364, 0.1429, 0.6364, 0.1429, 0.6364, 0.2143, 0.6364, 0.2143, 0.7273, 0.1429, 0.7273, 0.1429, 0.7273, 0.2143, 0.7273, 0.2143, 0.8182, 0.1429, 0.8182, 0.1429, 0.8182, 0.2143, 0.8182, 0.2143, 0.9091, 0.1429, 0.9091, 0.1429, 0.9091, 0.2143, 0.9091, 0.2143, 1.0, 0.1429, 1.0, 0.1429, 0.0, 0.2143, 0.0, 0.2143, 0.09091, 0.1429, 0.09091, 0.1429, 0.09091, 0.2143, 0.09091, 0.2143, 0.1818, 0.1429, 0.1818, 0.1429, 0.1818, 0.2143, 0.1818, 0.2143, 0.2727, 0.1429, 0.2727, 0.1429, 0.2727, 0.2143, 0.2727, 0.2143, 0.3636, 0.1429, 0.3636, 0.1429, 0.3636, 0.2143, 0.3636, 0.2143, 0.4545, 0.1429, 0.4545, 0.1429, 0.4545, 0.2143, 0.4545, 0.2143, 0.5455, 0.1429, 0.5455, 0.2143, 0.5455, 0.2857, 0.5455, 0.2857, 0.6364, 0.2143, 0.6364, 0.2143, 0.6364, 0.2857, 0.6364, 0.2857, 0.7273, 0.2143, 0.7273, 0.2143, 0.7273, 0.2857, 0.7273, 0.2857, 0.8182, 0.2143, 0.8182, 0.2143, 0.8182, 0.2857, 0.8182, 0.2857, 0.9091, 0.2143, 0.9091, 0.2143, 0.9091, 0.2857, 0.9091, 0.2857, 1.0, 0.2143, 1.0, 0.2143, 0.0, 0.2857, 0.0, 0.2857, 0.09091, 0.2143, 0.09091, 0.2143, 0.09091, 0.2857, 0.09091, 0.2857, 0.1818, 0.2143, 0.1818, 0.2143, 0.1818, 0.2857, 0.1818, 0.2857, 0.2727, 0.2143, 0.2727, 0.2143, 0.2727, 0.2857, 0.2727, 0.2857, 0.3636, 0.2143, 0.3636, 0.2143, 0.3636, 0.2857, 0.3636, 0.2857, 0.4545, 0.2143, 0.4545, 0.2143, 0.4545, 0.2857, 0.4545, 0.2857, 0.5455, 0.2143, 0.5455, 0.2857, 0.5455, 0.3571, 0.5455, 0.3571, 0.6364, 0.2857, 0.6364, 0.2857, 0.6364, 0.3571, 0.6364, 0.3571, 0.7273, 0.2857, 0.7273, 0.2857, 0.7273, 0.3571, 0.7273, 0.3571, 0.8182, 0.2857, 0.8182, 0.2857, 0.8182, 0.3571, 0.8182, 0.3571, 0.9091, 0.2857, 0.9091, 0.2857, 0.9091, 0.3571, 0.9091, 0.3571, 1.0, 0.2857, 1.0, 0.2857, 0.0, 0.3571, 0.0, 0.3571, 0.09091, 0.2857, 0.09091, 0.2857, 0.09091, 0.3571, 0.09091, 0.3571, 0.1818, 0.2857, 0.1818, 0.2857, 0.1818, 0.3571, 0.1818, 0.3571, 0.2727, 0.2857, 0.2727, 0.2857, 0.2727, 0.3571, 0.2727, 0.3571, 0.3636, 0.2857, 0.3636, 0.2857, 0.3636, 0.3571, 0.3636, 0.3571, 0.4545, 0.2857, 0.4545, 0.2857, 0.4545, 0.3571, 0.4545, 0.3571, 0.5455, 0.2857, 0.5455, 0.3571, 0.5455, 0.4286, 0.5455, 0.4286, 0.6364, 0.3571, 0.6364, 0.3571, 0.6364, 0.4286, 0.6364, 0.4286, 0.7273, 0.3571, 0.7273, 0.3571, 0.7273, 0.4286, 0.7273, 0.4286, 0.8182, 0.3571, 0.8182, 0.3571, 0.8182, 0.4286, 0.8182, 0.4286, 0.9091, 0.3571, 0.9091, 0.3571, 0.9091, 0.4286, 0.9091, 0.4286, 1.0, 0.3571, 1.0, 0.3571, 0.0, 0.4286, 0.0, 0.4286, 0.09091, 0.3571, 0.09091, 0.3571, 0.09091, 0.4286, 0.09091, 0.4286, 0.1818, 0.3571, 0.1818, 0.3571, 0.1818, 0.4286, 0.1818, 0.4286, 0.2727, 0.3571, 0.2727, 0.3571, 0.2727, 0.4286, 0.2727, 0.4286, 0.3636, 0.3571, 0.3636, 0.3571, 0.3636, 0.4286, 0.3636, 0.4286, 0.4545, 0.3571, 0.4545, 0.3571, 0.4545, 0.4286, 0.4545, 0.4286, 0.5455, 0.3571, 0.5455, 0.4286, 0.5455, 0.5, 0.5455, 0.5, 0.6364, 0.4286, 0.6364, 0.4286, 0.6364, 0.5, 0.6364, 0.5, 0.7273, 0.4286, 0.7273, 0.4286, 0.7273, 0.5, 0.7273, 0.5, 0.8182, 0.4286, 0.8182, 0.4286, 0.8182, 0.5, 0.8182, 0.5, 0.9091, 0.4286, 0.9091, 0.4286, 0.9091, 0.5, 0.9091, 0.5, 1.0, 0.4286, 1.0, 0.4286, 0.0, 0.5, 0.0, 0.5, 0.09091, 0.4286, 0.09091, 0.4286, 0.09091, 0.5, 0.09091, 0.5, 0.1818, 0.4286, 0.1818, 0.4286, 0.1818, 0.5, 0.1818, 0.5, 0.2727, 0.4286, 0.2727, 0.4286, 0.2727, 0.5, 0.2727, 0.5, 0.3636, 0.4286, 0.3636, 0.4286, 0.3636, 0.5, 0.3636, 0.5, 0.4545, 0.4286, 0.4545, 0.4286, 0.4545, 0.5, 0.4545, 0.5, 0.5455, 0.4286, 0.5455])
me_torus_001.materials.append(mat_greencloth)
me_torus_001.update()
me_cone = bpy.data.meshes.new('Cone')
me_cone.from_pydata([(-0.03121, 1.126, -0.9025), (0.1774, 1.079, -0.8938), (0.3741, 0.9912, -0.8905), (0.5524, 0.8669, -0.8939), (0.7064, 0.7101, -0.9031), (0.8315, 0.5261, -0.9167), (0.9239, 0.3213, -0.933), (0.9808, 0.1035, -0.9501), (1.0, -0.1188, -0.9664), (0.9808, -0.3383, -0.9802), (0.9239, -0.5467, -0.9904), (0.8315, -0.7341, -0.9967), (0.7071, -0.8911, -0.9996), (0.5552, -1.01, -1.0), (0.3794, -1.088, -1.0), (0.1849, -1.124, -1.0), (-0.02238, -1.119, -1.0), (-0.2355, -1.074, -1.0), (-0.4465, -0.9925, -1.0), (-0.6465, -0.8744, -1.0), (-0.8268, -0.7241, -1.0), (-0.9785, -0.5472, -1.0), (-1.094, -0.3498, -0.9997), (-1.167, -0.1384, -0.9982), (-1.192, 0.08035, -0.9949), (-1.167, 0.2994, -0.9895), (-1.095, 0.511, -0.9817), (-0.9804, 0.7058, -0.9713), (-0.8306, 0.8734, -0.9586), (-0.6525, 1.004, -0.9443), (-0.4544, 1.09, -0.9293), (-0.2445, 1.13, -0.9148), (-0.6149, -0.04457, 1.153)], [], [(0, 32, 1), (1, 32, 2), (2, 32, 3), (3, 32, 4), (4, 32, 5), (5, 32, 6), (6, 32, 7), (7, 32, 8), (8, 32, 9), (9, 32, 10), (10, 32, 11), (11, 32, 12), (12, 32, 13), (13, 32, 14), (14, 32, 15), (15, 32, 16), (16, 32, 17), (17, 32, 18), (18, 32, 19), (19, 32, 20), (20, 32, 21), (21, 32, 22), (22, 32, 23), (23, 32, 24), (24, 32, 25), (25, 32, 26), (26, 32, 27), (27, 32, 28), (28, 32, 29), (29, 32, 30), (0, 1, 2, 3, 4, 5, 6, 7, 8, 9, 10, 11, 12, 13, 14, 15, 16, 17, 18, 19, 20, 21, 22, 23, 24, 25, 26, 27, 28, 29, 30, 31), (30, 32, 31), (31, 32, 0)])
_uv = me_cone.uv_layers.new(name='UVMap')
_uv.uv.foreach_set('vector', [0.25, 0.49, 0.25, 0.25, 0.2968, 0.4854, 0.2968, 0.4854, 0.25, 0.25, 0.3418, 0.4717, 0.3418, 0.4717, 0.25, 0.25, 0.3833, 0.4496, 0.3833, 0.4496, 0.25, 0.25, 0.4197, 0.4197, 0.4197, 0.4197, 0.25, 0.25, 0.4496, 0.3833, 0.4496, 0.3833, 0.25, 0.25, 0.4717, 0.3418, 0.4717, 0.3418, 0.25, 0.25, 0.4854, 0.2968, 0.4854, 0.2968, 0.25, 0.25, 0.49, 0.25, 0.49, 0.25, 0.25, 0.25, 0.4854, 0.2032, 0.4854, 0.2032, 0.25, 0.25, 0.4717, 0.1582, 0.4717, 0.1582, 0.25, 0.25, 0.4496, 0.1167, 0.4496, 0.1167, 0.25, 0.25, 0.4197, 0.08029, 0.4197, 0.08029, 0.25, 0.25, 0.3833, 0.05045, 0.3833, 0.05045, 0.25, 0.25, 0.3418, 0.02827, 0.3418, 0.02827, 0.25, 0.25, 0.2968, 0.01461, 0.2968, 0.01461, 0.25, 0.25, 0.25, 0.01, 0.25, 0.01, 0.25, 0.25, 0.2032, 0.01461, 0.2032, 0.01461, 0.25, 0.25, 0.1582, 0.02827, 0.1582, 0.02827, 0.25, 0.25, 0.1167, 0.05045, 0.1167, 0.05045, 0.25, 0.25, 0.08029, 0.08029, 0.08029, 0.08029, 0.25, 0.25, 0.05045, 0.1167, 0.05045, 0.1167, 0.25, 0.25, 0.02827, 0.1582, 0.02827, 0.1582, 0.25, 0.25, 0.01461, 0.2032, 0.01461, 0.2032, 0.25, 0.25, 0.01, 0.25, 0.01, 0.25, 0.25, 0.25, 0.01461, 0.2968, 0.01461, 0.2968, 0.25, 0.25, 0.02827, 0.3418, 0.02827, 0.3418, 0.25, 0.25, 0.05045, 0.3833, 0.05045, 0.3833, 0.25, 0.25, 0.08029, 0.4197, 0.08029, 0.4197, 0.25, 0.25, 0.1167, 0.4496, 0.1167, 0.4496, 0.25, 0.25, 0.1582, 0.4717, 0.75, 0.49, 0.7968, 0.4854, 0.8418, 0.4717, 0.8833, 0.4496, 0.9197, 0.4197, 0.9496, 0.3833, 0.9717, 0.3418, 0.9854, 0.2968, 0.99, 0.25, 0.9854, 0.2032, 0.9717, 0.1582, 0.9496, 0.1167, 0.9197, 0.08029, 0.8833, 0.05045, 0.8418, 0.02827, 0.7968, 0.01461, 0.75, 0.01, 0.7032, 0.01461, 0.6582, 0.02827, 0.6167, 0.05045, 0.5803, 0.08029, 0.5504, 0.1167, 0.5283, 0.1582, 0.5146, 0.2032, 0.51, 0.25, 0.5146, 0.2968, 0.5283, 0.3418, 0.5504, 0.3833, 0.5803, 0.4197, 0.6167, 0.4496, 0.6582, 0.4717, 0.7032, 0.4854, 0.1582, 0.4717, 0.25, 0.25, 0.2032, 0.4854, 0.2032, 0.4854, 0.25, 0.25, 0.25, 0.49])
me_cone.materials.append(mat_browncloth)
me_cone.update()

# ---- objects
ob_camera = bpy.data.objects.new('Camera', cam_camera)
ob_chest = bpy.data.objects.new('chest', me_cube_025)
ob_head = bpy.data.objects.new('head', me_cube_030)
ob_larm = bpy.data.objects.new('larm', me_cube_029)
ob_lleg = bpy.data.objects.new('lleg', me_cube_027)
ob_neck = bpy.data.objects.new('neck', me_cube_031)
ob_rarm = bpy.data.objects.new('rarm', me_cube_028)
ob_rleg = bpy.data.objects.new('rleg', me_cube_021)
ob_hair = bpy.data.objects.new('hair', me_torus)
ob_midrod = bpy.data.objects.new('midRod', me_cube_033)
ob_longrod = bpy.data.objects.new('longRod', me_cube_035)
ob_smallrod = bpy.data.objects.new('smallRod', me_cube_034)
ob_string = bpy.data.objects.new('string', me_cube_036)
ob_shirt = bpy.data.objects.new('shirt', me_cube_032)
ob_skirt = bpy.data.objects.new('skirt', me_cylinder_002)
ob_brim = bpy.data.objects.new('brim', me_cylinder)
ob_hatcloth = bpy.data.objects.new('hatcloth', me_torus_001)
ob_hattop = bpy.data.objects.new('hattop', me_cone)

# ---- transforms, parenting, visibility, modifiers, constraints
ob_camera.location = (13.96, -12.54, 12.25)
ob_camera.rotation_euler = (1.109, 0.0, 0.8149)
ob_camera.lock_rotations_4d = False
ob_camera.empty_display_type = 'ARROWS'
ob_camera.color = (0.0, 0.0, 0.0, 0.0)
ob_camera.display_type = 'WIRE'
ob_camera.lineart.crease_threshold = 0.0
ob_chest.location = (0.03404, 0.006742, 2.007)
ob_chest.rotation_euler = (0.0, -0.0, 0.6632)
ob_chest.scale = (0.2754, 0.6249, 1.054)
ob_head.location = (-0.002882, 0.01329, 4.175)
ob_head.rotation_euler = (0.0, -0.0, 1.811)
ob_head.scale = (0.6322, 0.6322, 0.6322)
ob_larm.location = (-0.2312, 0.6249, 2.743)
ob_larm.rotation_euler = (-1.497, -1.158, 1.608)
ob_larm.scale = (1.058, 1.058, 1.058)
ob_lleg.location = (-0.3033, 0.2745, 0.9931)
ob_lleg.rotation_euler = (0.0, -1.278, 0.3839)
ob_lleg.scale = (1.229, 1.229, 1.229)
ob_neck.location = (-0.002882, 0.01329, 3.391)
ob_neck.rotation_euler = (0.0, -0.0, 1.811)
ob_neck.scale = (0.2256, 0.2256, 0.4223)
ob_rarm.location = (0.1854, -0.7842, 2.813)
ob_rarm.rotation_euler = (8.783, -0.4444, -0.8778)
ob_rarm.scale = (1.058, 1.058, 1.058)
ob_rleg.location = (0.3001, -0.2572, 0.9717)
ob_rleg.rotation_euler = (0.0, -1.294, 0.3839)
ob_rleg.scale = (1.229, 1.229, 1.229)
ob_hair.location = (-0.02383, -0.02703, 4.777)
ob_hair.rotation_euler = (0.0, -0.0, 1.811)
ob_hair.scale = (0.8788, 0.8788, 0.8788)
ob_midrod.location = (6.544, 1.444, 5.795)
ob_midrod.rotation_euler = (0.133, 0.9878, 0.32)
ob_midrod.scale = (0.109, 0.1057, 5.666)
ob_longrod.location = (8.755, 1.803, 7.249)
ob_longrod.rotation_euler = (0.133, 0.9878, 0.32)
ob_longrod.scale = (0.08932, 0.08235, 8.185)
ob_smallrod.location = (3.212, 0.9011, 3.596)
ob_smallrod.rotation_euler = (0.133, 0.9878, 0.32)
ob_smallrod.scale = (0.1191, 0.1135, 1.961)
ob_string.location = (15.45, 2.9, 5.838)
ob_string.rotation_euler = (0.0, -0.0, 0.1836)
ob_string.scale = (0.02067, 0.02067, 5.817)
ob_shirt.location = (0.04135, -0.02324, 2.279)
ob_shirt.rotation_euler = (0.0, -0.0, 0.6632)
ob_shirt.scale = (0.3328, 0.6858, 0.7867)
ob_skirt.location = (0.1619, 0.04189, 0.611)
ob_skirt.rotation_euler = (0.0, -0.3628, 0.4901)
ob_skirt.scale = (0.8594, 0.8594, 0.8594)
ob_brim.location = (-0.03126, -0.003324, 4.879)
ob_brim.rotation_euler = (0.0, -0.0, 1.811)
ob_brim.scale = (1.829, 1.829, 0.08103)
ob_hatcloth.location = (0.08189, 0.02918, 4.97)
ob_hatcloth.rotation_euler = (0.0, -0.08815, 1.811)
ob_hattop.location = (-0.0278, 0.01488, 5.932)
ob_hattop.rotation_euler = (0.0, -0.0, 1.811)
ob_hattop.scale = (0.7868, 0.7868, 0.9394)

# ---- collection membership
col_collection.objects.link(ob_camera)
col_body.objects.link(ob_chest)
col_body.objects.link(ob_head)
col_body.objects.link(ob_larm)
col_body.objects.link(ob_lleg)
col_body.objects.link(ob_neck)
col_body.objects.link(ob_rarm)
col_body.objects.link(ob_rleg)
col_body.objects.link(ob_hair)
col_fishing_rod.objects.link(ob_midrod)
col_fishing_rod.objects.link(ob_longrod)
col_fishing_rod.objects.link(ob_smallrod)
col_fishing_rod.objects.link(ob_string)
col_clothes.objects.link(ob_shirt)
col_clothes.objects.link(ob_skirt)
col_hat.objects.link(ob_brim)
col_hat.objects.link(ob_hatcloth)
col_hat.objects.link(ob_hattop)

# ---- scene / render settings (as saved in the file)
scene.camera = ob_camera
scene.frame_start = 1; scene.frame_end = 250; scene.frame_set(79)
scene.render.engine = 'BLENDER_EEVEE_NEXT'
bpy.context.view_layer.update()

# ---- added for rendering (the .blend has no usable light): sun
light_auto_sun = bpy.data.lights.new('AutoSun', 'SUN')
light_auto_sun.energy = 3.0
light_auto_sun.angle = 0.0523599
ob_auto_sun = bpy.data.objects.new('AutoSun', light_auto_sun)
scene.collection.objects.link(ob_auto_sun)
ob_auto_sun.rotation_euler = (0.872665, 0.174533, 0.523599)
bpy.context.view_layer.update()
